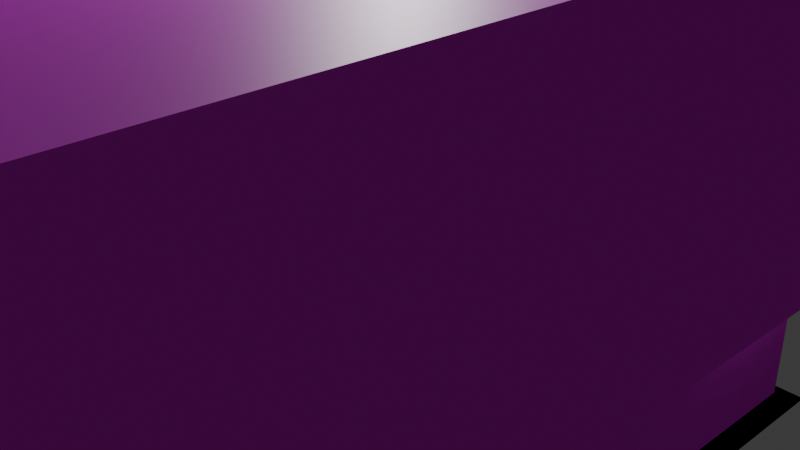 # Source: 13000T.blend  (saved by Blender 4.0.36; exported with 4.5.12 LTS)
import bpy
from mathutils import Matrix  # noqa: F401  (used for matrix-valued properties, if any)

bpy.ops.wm.read_factory_settings(use_empty=True)
scene = bpy.context.scene
scene.name = 'Scene'

# ---- collections
col_collection = bpy.data.collections.new('Collection'); scene.collection.children.link(col_collection)

# ---- images (referenced by path relative to the original .blend; pixels are not part of the script)
import os
ASSET_DIR = os.environ.get("B2B_ASSET_DIR", "")  # directory of the original .blend (textures are referenced by path, not embedded)
HERE = os.path.dirname(os.path.abspath(__file__))  # packed textures are extracted next to this script under _unpacked/

def load_image(name, relpath, width, height, colorspace="sRGB"):
    """Load a texture the original file referenced (path relative to the .blend, or extracted next to this script)."""
    p = next((c for c in (os.path.join(HERE, relpath), os.path.join(ASSET_DIR, relpath)) if relpath and os.path.exists(c)), "")
    if p:
        img = bpy.data.images.load(p, check_existing=True)
        img.name = name
    else:  # same state as the original file: an image datablock whose file is absent (Cycles renders it pink)
        img = bpy.data.images.new(name, width, height)
        img.source = "FILE"
        img.filepath = "//" + (relpath or name)
    img.colorspace_settings.name = colorspace
    return img
img_rear_png = load_image('rear.png', 'rear.png', 1024, 1024, 'Non-Color')
img_side2_2_png = load_image('Side2_2.png', 'Side2_2.png', 1024, 1024, 'Non-Color')
img_roof_png_004 = load_image('roof.png.004', 'roof.png', 1024, 1024, 'Non-Color')
img_roof_png_005 = load_image('roof.png.005', 'roof.png', 1024, 1024, 'Non-Color')
img_under_png_004 = load_image('under.png.004', 'under.png', 1024, 1024, 'Non-Color')
img_under_png_005 = load_image('under.png.005', 'under.png', 1024, 1024, 'Non-Color')
img_side2_2_png_001 = load_image('Side2_2.png.001', 'Side2_2.png', 1024, 1024, 'Non-Color')
img_roof_png_006 = load_image('roof.png.006', 'roof.png', 1024, 1024, 'Non-Color')
img_roof_png_007 = load_image('roof.png.007', 'roof.png', 1024, 1024, 'Non-Color')
img_under_png_006 = load_image('under.png.006', 'under.png', 1024, 1024, 'Non-Color')
img_horo2_png_002 = load_image('horo2.png.002', 'horo2.png', 1024, 1024, 'Non-Color')
img_horo2_png_003 = load_image('horo2.png.003', 'horo2.png', 1024, 1024, 'Non-Color')
img_side1_png_002 = load_image('Side1.png.002', 'Side1.png', 1024, 1024, 'sRGB')
img_side1_png_003 = load_image('Side1.png.003', 'Side1.png', 1024, 1024, 'sRGB')
img_front3_png_001 = load_image('front3.png.001', 'front3.png', 1024, 1024, 'sRGB')
img_yane_jpg_001 = load_image('yane.JPG.001', 'yane.JPG', 1024, 1024, 'sRGB')
img_skirt_png_002 = load_image('skirt.png.002', 'skirt.png', 1024, 1024, 'Non-Color')
img_under_png_007 = load_image('under.png.007', 'under.png', 1024, 1024, 'Non-Color')
img_antenna_png_002 = load_image('antenna.png.002', 'antenna.png', 1024, 1024, 'Non-Color')
img_cooler2_png_006 = load_image('cooler2.png.006', 'cooler2.png', 1024, 1024, 'Non-Color')
img_cooler_png_009 = load_image('cooler.png.009', 'cooler.png', 1024, 1024, 'Non-Color')
img_cooler_png_010 = load_image('cooler.png.010', 'cooler.png', 1024, 1024, 'Non-Color')
img_cooler_png_011 = load_image('cooler.png.011', 'cooler.png', 1024, 1024, 'Non-Color')
img_cooler2_png_007 = load_image('cooler2.png.007', 'cooler2.png', 1024, 1024, 'Non-Color')
img_horo2_png_006 = load_image('horo2.png.006', 'horo2.png', 1024, 1024, 'Non-Color')
img_horo2_png_007 = load_image('horo2.png.007', 'horo2.png', 1024, 1024, 'Non-Color')
img_under_png_008 = load_image('under.png.008', 'under.png', 1024, 1024, 'Non-Color')
img_cooler2_png_008 = load_image('cooler2.png.008', 'cooler2.png', 1024, 1024, 'Non-Color')
img_cooler_png_012 = load_image('cooler.png.012', 'cooler.png', 1024, 1024, 'Non-Color')
img_roof_png_008 = load_image('roof.png.008', 'roof.png', 1024, 1024, 'Non-Color')
img_roof_png_009 = load_image('roof.png.009', 'roof.png', 1024, 1024, 'Non-Color')
img_side1_2_png_003 = load_image('Side1_2.png.003', 'Side1_2.png', 1024, 1024, 'Non-Color')
img_antenna_png_003 = load_image('antenna.png.003', 'antenna.png', 1024, 1024, 'Non-Color')
img_cooler_png_013 = load_image('cooler.png.013', 'cooler.png', 1024, 1024, 'Non-Color')
img_cooler_png_014 = load_image('cooler.png.014', 'cooler.png', 1024, 1024, 'Non-Color')
img_cooler2_png_009 = load_image('cooler2.png.009', 'cooler2.png', 1024, 1024, 'Non-Color')
img_under_png_009 = load_image('under.png.009', 'under.png', 1024, 1024, 'Non-Color')
img_under_png_010 = load_image('under.png.010', 'under.png', 1024, 1024, 'Non-Color')
img_skirt_png_003 = load_image('skirt.png.003', 'skirt.png', 1024, 1024, 'Non-Color')
img_roof_png_010 = load_image('roof.png.010', 'roof.png', 1024, 1024, 'Non-Color')
img_roof_png_011 = load_image('roof.png.011', 'roof.png', 1024, 1024, 'Non-Color')
img_side1_2_png_004 = load_image('Side1_2.png.004', 'Side1_2.png', 1024, 1024, 'Non-Color')
img_front2_png_002 = load_image('front2.png.002', 'front2.png', 1024, 1024, 'Non-Color')
img_yane_jpg_002 = load_image('yane.JPG.002', 'yane.JPG', 1024, 1024, 'sRGB')

# ---- materials (node trees are filled in below, after node groups)
mat_13000mmaterial = bpy.data.materials.new('13000MMaterial')
mat_13000mmaterial.diffuse_color = (1.0, 1.0, 1.0, 1.0)
mat_13000mmaterial.specular_color = (0.0, 0.0, 0.0)
mat_13000mmaterial.specular_intensity = 0.0
mat_13000mmaterial_001 = bpy.data.materials.new('13000MMaterial.001')
mat_13000mmaterial_001.diffuse_color = (1.0, 1.0, 1.0, 1.0)
mat_13000mmaterial_001.specular_color = (0.0, 0.0, 0.0)
mat_13000mmaterial_001.specular_intensity = 0.0
mat_13000mmaterial_002 = bpy.data.materials.new('13000MMaterial.002')
mat_13000mmaterial_002.diffuse_color = (1.0, 1.0, 1.0, 1.0)
mat_13000mmaterial_002.specular_color = (0.0, 0.0, 0.0)
mat_13000mmaterial_002.specular_intensity = 0.0
mat_13000mmaterial_003 = bpy.data.materials.new('13000MMaterial.003')
mat_13000mmaterial_003.diffuse_color = (1.0, 1.0, 1.0, 1.0)
mat_13000mmaterial_003.specular_color = (0.0, 0.0, 0.0)
mat_13000mmaterial_003.specular_intensity = 0.0
mat_13000mmaterial_004 = bpy.data.materials.new('13000MMaterial.004')
mat_13000mmaterial_004.diffuse_color = (1.0, 1.0, 1.0, 1.0)
mat_13000mmaterial_004.specular_color = (0.0, 0.0, 0.0)
mat_13000mmaterial_004.specular_intensity = 0.0
mat_13000mmaterial_005 = bpy.data.materials.new('13000MMaterial.005')
mat_13000mmaterial_005.diffuse_color = (1.0, 1.0, 1.0, 1.0)
mat_13000mmaterial_005.specular_color = (0.0, 0.0, 0.0)
mat_13000mmaterial_005.specular_intensity = 0.0
mat_13000mmaterial_009 = bpy.data.materials.new('13000MMaterial.009')
mat_13000mmaterial_009.diffuse_color = (1.0, 1.0, 1.0, 1.0)
mat_13000mmaterial_009.specular_color = (0.0, 0.0, 0.0)
mat_13000mmaterial_009.specular_intensity = 0.0
mat_13000mmaterial_010 = bpy.data.materials.new('13000MMaterial.010')
mat_13000mmaterial_010.diffuse_color = (1.0, 1.0, 1.0, 1.0)
mat_13000mmaterial_010.specular_color = (0.0, 0.0, 0.0)
mat_13000mmaterial_010.specular_intensity = 0.0
mat_13000mmaterial_011 = bpy.data.materials.new('13000MMaterial.011')
mat_13000mmaterial_011.diffuse_color = (1.0, 1.0, 1.0, 1.0)
mat_13000mmaterial_011.specular_color = (0.0, 0.0, 0.0)
mat_13000mmaterial_011.specular_intensity = 0.0
mat_13000mmaterial_014 = bpy.data.materials.new('13000MMaterial.014')
mat_13000mmaterial_014.diffuse_color = (1.0, 1.0, 1.0, 1.0)
mat_13000mmaterial_014.specular_color = (0.0, 0.0, 0.0)
mat_13000mmaterial_014.specular_intensity = 0.0
mat_13000mmaterial_015 = bpy.data.materials.new('13000MMaterial.015')
mat_13000mmaterial_015.diffuse_color = (1.0, 1.0, 1.0, 1.0)
mat_13000mmaterial_015.specular_color = (0.0, 0.0, 0.0)
mat_13000mmaterial_015.specular_intensity = 0.0
mat_13000mmaterial_016 = bpy.data.materials.new('13000MMaterial.016')
mat_13000mmaterial_016.diffuse_color = (0.0, 0.0, 0.0, 1.0)
mat_13000mmaterial_016.specular_color = (0.0, 0.0, 0.0)
mat_13000mmaterial_016.specular_intensity = 0.0
mat_13000mmaterial_017 = bpy.data.materials.new('13000MMaterial.017')
mat_13000mmaterial_017.diffuse_color = (1.0, 1.0, 1.0, 1.0)
mat_13000mmaterial_017.specular_color = (0.0, 0.0, 0.0)
mat_13000mmaterial_017.specular_intensity = 0.0
mat_002 = bpy.data.materials.new('マテリアル.002')
mat_002.use_transparent_shadow = False
mat_001 = bpy.data.materials.new('マテリアル.001')
mat_001.use_transparent_shadow = False
mat_x = bpy.data.materials.new('マテリアル')
mat_x.use_transparent_shadow = False
mat_003 = bpy.data.materials.new('マテリアル.003')
mat_003.use_transparent_shadow = False
mat_13000tc1lgcmaterial_030 = bpy.data.materials.new('13000tc1LGcMaterial.030')
mat_13000tc1lgcmaterial_030.diffuse_color = (0.0, 0.0, 0.0, 1.0)
mat_13000tc1lgcmaterial_030.specular_color = (0.0, 0.0, 0.0)
mat_13000tc1lgcmaterial_030.specular_intensity = 0.0
mat_13000tc1lgcmaterial_029 = bpy.data.materials.new('13000tc1LGcMaterial.029')
mat_13000tc1lgcmaterial_029.diffuse_color = (1.0, 1.0, 1.0, 1.0)
mat_13000tc1lgcmaterial_029.specular_color = (0.0, 0.0, 0.0)
mat_13000tc1lgcmaterial_029.specular_intensity = 0.0
mat_13000tc1lgcmaterial_028 = bpy.data.materials.new('13000tc1LGcMaterial.028')
mat_13000tc1lgcmaterial_028.diffuse_color = (1.0, 1.0, 1.0, 1.0)
mat_13000tc1lgcmaterial_028.specular_color = (0.0, 0.0, 0.0)
mat_13000tc1lgcmaterial_028.specular_intensity = 0.0
mat_13000tc1lgcmaterial_027 = bpy.data.materials.new('13000tc1LGcMaterial.027')
mat_13000tc1lgcmaterial_027.diffuse_color = (1.0, 1.0, 1.0, 1.0)
mat_13000tc1lgcmaterial_027.specular_color = (0.0, 0.0, 0.0)
mat_13000tc1lgcmaterial_027.specular_intensity = 0.0
mat_13000tc1lgcmaterial_026 = bpy.data.materials.new('13000tc1LGcMaterial.026')
mat_13000tc1lgcmaterial_026.diffuse_color = (1.0, 1.0, 1.0, 1.0)
mat_13000tc1lgcmaterial_026.specular_color = (0.0, 0.0, 0.0)
mat_13000tc1lgcmaterial_026.specular_intensity = 0.0
mat_13000tc1lgcmaterial_025 = bpy.data.materials.new('13000tc1LGcMaterial.025')
mat_13000tc1lgcmaterial_025.diffuse_color = (1.0, 1.0, 1.0, 1.0)
mat_13000tc1lgcmaterial_025.specular_color = (0.0, 0.0, 0.0)
mat_13000tc1lgcmaterial_025.specular_intensity = 0.0
mat_13000tc1lgcmaterial_024 = bpy.data.materials.new('13000tc1LGcMaterial.024')
mat_13000tc1lgcmaterial_024.diffuse_color = (1.0, 1.0, 1.0, 1.0)
mat_13000tc1lgcmaterial_024.specular_color = (0.0, 0.0, 0.0)
mat_13000tc1lgcmaterial_024.specular_intensity = 0.0
mat_13000tc1lgcmaterial_023 = bpy.data.materials.new('13000tc1LGcMaterial.023')
mat_13000tc1lgcmaterial_023.diffuse_color = (1.0, 1.0, 1.0, 1.0)
mat_13000tc1lgcmaterial_023.specular_color = (0.0, 0.0, 0.0)
mat_13000tc1lgcmaterial_023.specular_intensity = 0.0
mat_13000tc1lgcmaterial_022 = bpy.data.materials.new('13000tc1LGcMaterial.022')
mat_13000tc1lgcmaterial_022.diffuse_color = (1.0, 1.0, 1.0, 1.0)
mat_13000tc1lgcmaterial_022.specular_color = (0.0, 0.0, 0.0)
mat_13000tc1lgcmaterial_022.specular_intensity = 0.0
mat_13000tc1lgcmaterial_019 = bpy.data.materials.new('13000tc1LGcMaterial.019')
mat_13000tc1lgcmaterial_019.diffuse_color = (1.0, 1.0, 1.0, 1.0)
mat_13000tc1lgcmaterial_019.specular_color = (0.0, 0.0, 0.0)
mat_13000tc1lgcmaterial_019.specular_intensity = 0.0
mat_13000tc1lgcmaterial_018 = bpy.data.materials.new('13000tc1LGcMaterial.018')
mat_13000tc1lgcmaterial_018.diffuse_color = (0.0, 0.0, 0.0, 1.0)
mat_13000tc1lgcmaterial_018.specular_color = (0.0, 0.0, 0.0)
mat_13000tc1lgcmaterial_018.specular_intensity = 0.0
mat_13000tc1lgcmaterial_017 = bpy.data.materials.new('13000tc1LGcMaterial.017')
mat_13000tc1lgcmaterial_017.diffuse_color = (1.0, 1.0, 1.0, 1.0)
mat_13000tc1lgcmaterial_017.specular_color = (0.0, 0.0, 0.0)
mat_13000tc1lgcmaterial_017.specular_intensity = 0.0
mat_13000tc1lgcmaterial_016 = bpy.data.materials.new('13000tc1LGcMaterial.016')
mat_13000tc1lgcmaterial_016.diffuse_color = (1.0, 1.0, 1.0, 1.0)
mat_13000tc1lgcmaterial_016.specular_color = (0.0, 0.0, 0.0)
mat_13000tc1lgcmaterial_016.specular_intensity = 0.0
mat_13000tc1lgcmaterial_015 = bpy.data.materials.new('13000tc1LGcMaterial.015')
mat_13000tc1lgcmaterial_015.diffuse_color = (1.0, 1.0, 1.0, 1.0)
mat_13000tc1lgcmaterial_015.specular_color = (0.0, 0.0, 0.0)
mat_13000tc1lgcmaterial_015.specular_intensity = 0.0
mat_13000tc1lgcmaterial_014 = bpy.data.materials.new('13000tc1LGcMaterial.014')
mat_13000tc1lgcmaterial_014.diffuse_color = (1.0, 1.0, 1.0, 1.0)
mat_13000tc1lgcmaterial_014.specular_color = (0.0, 0.0, 0.0)
mat_13000tc1lgcmaterial_014.specular_intensity = 0.0
mat_13000tc1lgcmaterial_013 = bpy.data.materials.new('13000tc1LGcMaterial.013')
mat_13000tc1lgcmaterial_013.diffuse_color = (1.0, 1.0, 1.0, 1.0)
mat_13000tc1lgcmaterial_013.specular_color = (0.0, 0.0, 0.0)
mat_13000tc1lgcmaterial_013.specular_intensity = 0.0
mat_13000tc1lgcmaterial_012 = bpy.data.materials.new('13000tc1LGcMaterial.012')
mat_13000tc1lgcmaterial_012.diffuse_color = (1.0, 1.0, 1.0, 1.0)
mat_13000tc1lgcmaterial_012.specular_color = (0.0, 0.0, 0.0)
mat_13000tc1lgcmaterial_012.specular_intensity = 0.0
mat_13000tc1lgcmaterial_011 = bpy.data.materials.new('13000tc1LGcMaterial.011')
mat_13000tc1lgcmaterial_011.diffuse_color = (1.0, 1.0, 1.0, 1.0)
mat_13000tc1lgcmaterial_011.specular_color = (0.0, 0.0, 0.0)
mat_13000tc1lgcmaterial_011.specular_intensity = 0.0
mat_13000tc1lgcmaterial_010 = bpy.data.materials.new('13000tc1LGcMaterial.010')
mat_13000tc1lgcmaterial_010.diffuse_color = (1.0, 1.0, 1.0, 1.0)
mat_13000tc1lgcmaterial_010.specular_color = (0.0, 0.0, 0.0)
mat_13000tc1lgcmaterial_010.specular_intensity = 0.0
mat_13000tc1lgcmaterial_009 = bpy.data.materials.new('13000tc1LGcMaterial.009')
mat_13000tc1lgcmaterial_009.diffuse_color = (1.0, 1.0, 1.0, 1.0)
mat_13000tc1lgcmaterial_009.specular_color = (0.0, 0.0, 0.0)
mat_13000tc1lgcmaterial_009.specular_intensity = 0.0
mat_13000tc1lgcmaterial_008 = bpy.data.materials.new('13000tc1LGcMaterial.008')
mat_13000tc1lgcmaterial_008.diffuse_color = (1.0, 1.0, 1.0, 1.0)
mat_13000tc1lgcmaterial_008.specular_color = (0.0, 0.0, 0.0)
mat_13000tc1lgcmaterial_008.specular_intensity = 0.0
mat_13000tc1lgcmaterial_007 = bpy.data.materials.new('13000tc1LGcMaterial.007')
mat_13000tc1lgcmaterial_007.diffuse_color = (1.0, 1.0, 1.0, 1.0)
mat_13000tc1lgcmaterial_007.specular_color = (0.0, 0.0, 0.0)
mat_13000tc1lgcmaterial_007.specular_intensity = 0.0
mat_13000tc1lgcmaterial_006 = bpy.data.materials.new('13000tc1LGcMaterial.006')
mat_13000tc1lgcmaterial_006.diffuse_color = (1.0, 1.0, 1.0, 1.0)
mat_13000tc1lgcmaterial_006.specular_color = (0.0, 0.0, 0.0)
mat_13000tc1lgcmaterial_006.specular_intensity = 0.0
mat_13000tc1lgcmaterial_005 = bpy.data.materials.new('13000tc1LGcMaterial.005')
mat_13000tc1lgcmaterial_005.diffuse_color = (1.0, 1.0, 1.0, 1.0)
mat_13000tc1lgcmaterial_005.specular_color = (0.0, 0.0, 0.0)
mat_13000tc1lgcmaterial_005.specular_intensity = 0.0
mat_13000tc1lgcmaterial_004 = bpy.data.materials.new('13000tc1LGcMaterial.004')
mat_13000tc1lgcmaterial_004.diffuse_color = (1.0, 1.0, 1.0, 1.0)
mat_13000tc1lgcmaterial_004.specular_color = (0.0, 0.0, 0.0)
mat_13000tc1lgcmaterial_004.specular_intensity = 0.0
mat_13000tc1lgcmaterial_003 = bpy.data.materials.new('13000tc1LGcMaterial.003')
mat_13000tc1lgcmaterial_003.diffuse_color = (1.0, 1.0, 1.0, 1.0)
mat_13000tc1lgcmaterial_003.specular_color = (0.0, 0.0, 0.0)
mat_13000tc1lgcmaterial_003.specular_intensity = 0.0
mat_13000tc1lgcmaterial_002 = bpy.data.materials.new('13000tc1LGcMaterial.002')
mat_13000tc1lgcmaterial_002.diffuse_color = (1.0, 1.0, 1.0, 1.0)
mat_13000tc1lgcmaterial_002.specular_color = (0.0, 0.0, 0.0)
mat_13000tc1lgcmaterial_002.specular_intensity = 0.0
mat_13000tc1lgcmaterial_001 = bpy.data.materials.new('13000tc1LGcMaterial.001')
mat_13000tc1lgcmaterial_001.diffuse_color = (1.0, 1.0, 1.0, 1.0)
mat_13000tc1lgcmaterial_001.specular_color = (0.0, 0.0, 0.0)
mat_13000tc1lgcmaterial_001.specular_intensity = 0.0
mat_13000tc1lgcmaterial = bpy.data.materials.new('13000tc1LGcMaterial')
mat_13000tc1lgcmaterial.diffuse_color = (1.0, 1.0, 1.0, 1.0)
mat_13000tc1lgcmaterial.specular_color = (0.0, 0.0, 0.0)
mat_13000tc1lgcmaterial.specular_intensity = 0.0
mat_004 = bpy.data.materials.new('マテリアル.004')
mat_004.use_transparent_shadow = False

# ---- material node trees
mat_13000mmaterial.use_nodes = True; mat_13000mmaterial.node_tree.nodes.clear()
_N = mat_13000mmaterial.node_tree.nodes; _L = mat_13000mmaterial.node_tree.links
n0 = _N.new('ShaderNodeBsdfPrincipled'); n0.name = 'プリンシプルBSDF'; n0.location = (10, 300)
n0.inputs[3].default_value = 1.45
n0.inputs[13].default_value = 0.0
n0.inputs[14].default_value = (0.0, 0.0, 0.0, 1.0)
n0.inputs[27].default_value = (0.0, 0.0, 0.0, 1.0)
n1 = _N.new('ShaderNodeOutputMaterial'); n1.name = 'マテリアル出力'; n1.location = (300, 300)
n2 = _N.new('ShaderNodeTexImage'); n2.name = '画像テクスチャ'; n2.location = (-300, 150)
n2.image = img_rear_png
n3 = _N.new('ShaderNodeMath'); n3.name = 'Math'; n3.location = (0, 0)
n3.hide = True
n3.operation = 'GREATER_THAN'
_L.new(n0.outputs[0], n1.inputs[0])
_L.new(n2.outputs[0], n0.inputs[0])
_L.new(n2.outputs[1], n3.inputs[0])
_L.new(n3.outputs[0], n0.inputs[4])
n1.is_active_output = True
mat_13000mmaterial_001.use_nodes = True; mat_13000mmaterial_001.node_tree.nodes.clear()
_N = mat_13000mmaterial_001.node_tree.nodes; _L = mat_13000mmaterial_001.node_tree.links
n0 = _N.new('ShaderNodeBsdfPrincipled'); n0.name = 'プリンシプルBSDF'; n0.location = (10, 300)
n0.inputs[3].default_value = 1.45
n0.inputs[13].default_value = 0.0
n0.inputs[14].default_value = (0.0, 0.0, 0.0, 1.0)
n0.inputs[27].default_value = (0.0, 0.0, 0.0, 1.0)
n1 = _N.new('ShaderNodeOutputMaterial'); n1.name = 'マテリアル出力'; n1.location = (300, 300)
n2 = _N.new('ShaderNodeTexImage'); n2.name = '画像テクスチャ'; n2.location = (-300, 150)
n2.image = img_side2_2_png
n3 = _N.new('ShaderNodeMath'); n3.name = 'Math'; n3.location = (0, 0)
n3.hide = True
n3.operation = 'GREATER_THAN'
_L.new(n0.outputs[0], n1.inputs[0])
_L.new(n2.outputs[0], n0.inputs[0])
_L.new(n2.outputs[1], n3.inputs[0])
_L.new(n3.outputs[0], n0.inputs[4])
n1.is_active_output = True
mat_13000mmaterial_002.use_nodes = True; mat_13000mmaterial_002.node_tree.nodes.clear()
_N = mat_13000mmaterial_002.node_tree.nodes; _L = mat_13000mmaterial_002.node_tree.links
n0 = _N.new('ShaderNodeBsdfPrincipled'); n0.name = 'プリンシプルBSDF'; n0.location = (10, 300)
n0.inputs[3].default_value = 1.45
n0.inputs[13].default_value = 0.0
n0.inputs[14].default_value = (0.0, 0.0, 0.0, 1.0)
n0.inputs[27].default_value = (0.0, 0.0, 0.0, 1.0)
n1 = _N.new('ShaderNodeOutputMaterial'); n1.name = 'マテリアル出力'; n1.location = (300, 300)
n2 = _N.new('ShaderNodeTexImage'); n2.name = '画像テクスチャ'; n2.location = (-300, 150)
n2.image = img_roof_png_004
n3 = _N.new('ShaderNodeMath'); n3.name = 'Math'; n3.location = (0, 0)
n3.hide = True
n3.operation = 'GREATER_THAN'
_L.new(n0.outputs[0], n1.inputs[0])
_L.new(n2.outputs[0], n0.inputs[0])
_L.new(n2.outputs[1], n3.inputs[0])
_L.new(n3.outputs[0], n0.inputs[4])
n1.is_active_output = True
mat_13000mmaterial_003.use_nodes = True; mat_13000mmaterial_003.node_tree.nodes.clear()
_N = mat_13000mmaterial_003.node_tree.nodes; _L = mat_13000mmaterial_003.node_tree.links
n0 = _N.new('ShaderNodeBsdfPrincipled'); n0.name = 'プリンシプルBSDF'; n0.location = (10, 300)
n0.inputs[3].default_value = 1.45
n0.inputs[13].default_value = 0.0
n0.inputs[14].default_value = (0.0, 0.0, 0.0, 1.0)
n0.inputs[27].default_value = (0.0, 0.0, 0.0, 1.0)
n1 = _N.new('ShaderNodeOutputMaterial'); n1.name = 'マテリアル出力'; n1.location = (300, 300)
n2 = _N.new('ShaderNodeTexImage'); n2.name = '画像テクスチャ'; n2.location = (-300, 150)
n2.image = img_roof_png_005
n3 = _N.new('ShaderNodeMath'); n3.name = 'Math'; n3.location = (0, 0)
n3.hide = True
n3.operation = 'GREATER_THAN'
_L.new(n0.outputs[0], n1.inputs[0])
_L.new(n2.outputs[0], n0.inputs[0])
_L.new(n2.outputs[1], n3.inputs[0])
_L.new(n3.outputs[0], n0.inputs[4])
n1.is_active_output = True
mat_13000mmaterial_004.use_nodes = True; mat_13000mmaterial_004.node_tree.nodes.clear()
_N = mat_13000mmaterial_004.node_tree.nodes; _L = mat_13000mmaterial_004.node_tree.links
n0 = _N.new('ShaderNodeBsdfPrincipled'); n0.name = 'プリンシプルBSDF'; n0.location = (10, 300)
n0.inputs[3].default_value = 1.45
n0.inputs[13].default_value = 0.0
n0.inputs[14].default_value = (0.0, 0.0, 0.0, 1.0)
n0.inputs[27].default_value = (0.0, 0.0, 0.0, 1.0)
n1 = _N.new('ShaderNodeOutputMaterial'); n1.name = 'マテリアル出力'; n1.location = (300, 300)
n2 = _N.new('ShaderNodeTexImage'); n2.name = '画像テクスチャ'; n2.location = (-300, 150)
n2.image = img_under_png_004
n3 = _N.new('ShaderNodeMath'); n3.name = 'Math'; n3.location = (0, 0)
n3.hide = True
n3.operation = 'GREATER_THAN'
_L.new(n0.outputs[0], n1.inputs[0])
_L.new(n2.outputs[0], n0.inputs[0])
_L.new(n2.outputs[1], n3.inputs[0])
_L.new(n3.outputs[0], n0.inputs[4])
n1.is_active_output = True
mat_13000mmaterial_005.use_nodes = True; mat_13000mmaterial_005.node_tree.nodes.clear()
_N = mat_13000mmaterial_005.node_tree.nodes; _L = mat_13000mmaterial_005.node_tree.links
n0 = _N.new('ShaderNodeBsdfPrincipled'); n0.name = 'プリンシプルBSDF'; n0.location = (10, 300)
n0.inputs[3].default_value = 1.45
n0.inputs[13].default_value = 0.0
n0.inputs[14].default_value = (0.0, 0.0, 0.0, 1.0)
n0.inputs[27].default_value = (0.0, 0.0, 0.0, 1.0)
n1 = _N.new('ShaderNodeOutputMaterial'); n1.name = 'マテリアル出力'; n1.location = (300, 300)
n2 = _N.new('ShaderNodeTexImage'); n2.name = '画像テクスチャ'; n2.location = (-300, 150)
n2.image = img_under_png_005
n3 = _N.new('ShaderNodeMath'); n3.name = 'Math'; n3.location = (0, 0)
n3.hide = True
n3.operation = 'GREATER_THAN'
_L.new(n0.outputs[0], n1.inputs[0])
_L.new(n2.outputs[0], n0.inputs[0])
_L.new(n2.outputs[1], n3.inputs[0])
_L.new(n3.outputs[0], n0.inputs[4])
n1.is_active_output = True
mat_13000mmaterial_009.use_nodes = True; mat_13000mmaterial_009.node_tree.nodes.clear()
_N = mat_13000mmaterial_009.node_tree.nodes; _L = mat_13000mmaterial_009.node_tree.links
n0 = _N.new('ShaderNodeBsdfPrincipled'); n0.name = 'プリンシプルBSDF'; n0.location = (10, 300)
n0.inputs[3].default_value = 1.45
n0.inputs[13].default_value = 0.0
n0.inputs[14].default_value = (0.0, 0.0, 0.0, 1.0)
n0.inputs[27].default_value = (0.0, 0.0, 0.0, 1.0)
n1 = _N.new('ShaderNodeOutputMaterial'); n1.name = 'マテリアル出力'; n1.location = (300, 300)
n2 = _N.new('ShaderNodeTexImage'); n2.name = '画像テクスチャ'; n2.location = (-300, 150)
n2.image = img_side2_2_png_001
n3 = _N.new('ShaderNodeMath'); n3.name = 'Math'; n3.location = (0, 0)
n3.hide = True
n3.operation = 'GREATER_THAN'
_L.new(n0.outputs[0], n1.inputs[0])
_L.new(n2.outputs[0], n0.inputs[0])
_L.new(n2.outputs[1], n3.inputs[0])
_L.new(n3.outputs[0], n0.inputs[4])
n1.is_active_output = True
mat_13000mmaterial_010.use_nodes = True; mat_13000mmaterial_010.node_tree.nodes.clear()
_N = mat_13000mmaterial_010.node_tree.nodes; _L = mat_13000mmaterial_010.node_tree.links
n0 = _N.new('ShaderNodeBsdfPrincipled'); n0.name = 'プリンシプルBSDF'; n0.location = (10, 300)
n0.inputs[3].default_value = 1.45
n0.inputs[13].default_value = 0.0
n0.inputs[14].default_value = (0.0, 0.0, 0.0, 1.0)
n0.inputs[27].default_value = (0.0, 0.0, 0.0, 1.0)
n1 = _N.new('ShaderNodeOutputMaterial'); n1.name = 'マテリアル出力'; n1.location = (300, 300)
n2 = _N.new('ShaderNodeTexImage'); n2.name = '画像テクスチャ'; n2.location = (-300, 150)
n2.image = img_roof_png_006
n3 = _N.new('ShaderNodeMath'); n3.name = 'Math'; n3.location = (0, 0)
n3.hide = True
n3.operation = 'GREATER_THAN'
_L.new(n0.outputs[0], n1.inputs[0])
_L.new(n2.outputs[0], n0.inputs[0])
_L.new(n2.outputs[1], n3.inputs[0])
_L.new(n3.outputs[0], n0.inputs[4])
n1.is_active_output = True
mat_13000mmaterial_011.use_nodes = True; mat_13000mmaterial_011.node_tree.nodes.clear()
_N = mat_13000mmaterial_011.node_tree.nodes; _L = mat_13000mmaterial_011.node_tree.links
n0 = _N.new('ShaderNodeBsdfPrincipled'); n0.name = 'プリンシプルBSDF'; n0.location = (10, 300)
n0.inputs[3].default_value = 1.45
n0.inputs[13].default_value = 0.0
n0.inputs[14].default_value = (0.0, 0.0, 0.0, 1.0)
n0.inputs[27].default_value = (0.0, 0.0, 0.0, 1.0)
n1 = _N.new('ShaderNodeOutputMaterial'); n1.name = 'マテリアル出力'; n1.location = (300, 300)
n2 = _N.new('ShaderNodeTexImage'); n2.name = '画像テクスチャ'; n2.location = (-300, 150)
n2.image = img_roof_png_007
n3 = _N.new('ShaderNodeMath'); n3.name = 'Math'; n3.location = (0, 0)
n3.hide = True
n3.operation = 'GREATER_THAN'
_L.new(n0.outputs[0], n1.inputs[0])
_L.new(n2.outputs[0], n0.inputs[0])
_L.new(n2.outputs[1], n3.inputs[0])
_L.new(n3.outputs[0], n0.inputs[4])
n1.is_active_output = True
mat_13000mmaterial_014.use_nodes = True; mat_13000mmaterial_014.node_tree.nodes.clear()
_N = mat_13000mmaterial_014.node_tree.nodes; _L = mat_13000mmaterial_014.node_tree.links
n0 = _N.new('ShaderNodeBsdfPrincipled'); n0.name = 'プリンシプルBSDF'; n0.location = (10, 300)
n0.inputs[3].default_value = 1.45
n0.inputs[13].default_value = 0.0
n0.inputs[14].default_value = (0.0, 0.0, 0.0, 1.0)
n0.inputs[27].default_value = (0.0, 0.0, 0.0, 1.0)
n1 = _N.new('ShaderNodeOutputMaterial'); n1.name = 'マテリアル出力'; n1.location = (300, 300)
n2 = _N.new('ShaderNodeTexImage'); n2.name = '画像テクスチャ'; n2.location = (-300, 150)
n2.image = img_under_png_006
n3 = _N.new('ShaderNodeMath'); n3.name = 'Math'; n3.location = (0, 0)
n3.hide = True
n3.operation = 'GREATER_THAN'
_L.new(n0.outputs[0], n1.inputs[0])
_L.new(n2.outputs[0], n0.inputs[0])
_L.new(n2.outputs[1], n3.inputs[0])
_L.new(n3.outputs[0], n0.inputs[4])
n1.is_active_output = True
mat_13000mmaterial_015.use_nodes = True; mat_13000mmaterial_015.node_tree.nodes.clear()
_N = mat_13000mmaterial_015.node_tree.nodes; _L = mat_13000mmaterial_015.node_tree.links
n0 = _N.new('ShaderNodeBsdfPrincipled'); n0.name = 'プリンシプルBSDF'; n0.location = (10, 300)
n0.inputs[3].default_value = 1.45
n0.inputs[13].default_value = 0.0
n0.inputs[14].default_value = (0.0, 0.0, 0.0, 1.0)
n0.inputs[27].default_value = (0.0, 0.0, 0.0, 1.0)
n1 = _N.new('ShaderNodeOutputMaterial'); n1.name = 'マテリアル出力'; n1.location = (300, 300)
n2 = _N.new('ShaderNodeTexImage'); n2.name = '画像テクスチャ'; n2.location = (-300, 150)
n2.image = img_horo2_png_002
n3 = _N.new('ShaderNodeMath'); n3.name = 'Math'; n3.location = (0, 0)
n3.hide = True
n3.operation = 'GREATER_THAN'
_L.new(n0.outputs[0], n1.inputs[0])
_L.new(n2.outputs[0], n0.inputs[0])
_L.new(n2.outputs[1], n3.inputs[0])
_L.new(n3.outputs[0], n0.inputs[4])
n1.is_active_output = True
mat_13000mmaterial_016.use_nodes = True; mat_13000mmaterial_016.node_tree.nodes.clear()
_N = mat_13000mmaterial_016.node_tree.nodes; _L = mat_13000mmaterial_016.node_tree.links
n0 = _N.new('ShaderNodeBsdfPrincipled'); n0.name = 'プリンシプルBSDF'; n0.location = (10, 300)
n0.inputs[0].default_value = (0.0, 0.0, 0.0, 1.0)
n0.inputs[3].default_value = 1.45
n0.inputs[13].default_value = 0.0
n0.inputs[14].default_value = (0.0, 0.0, 0.0, 1.0)
n0.inputs[27].default_value = (0.0, 0.0, 0.0, 1.0)
n1 = _N.new('ShaderNodeOutputMaterial'); n1.name = 'マテリアル出力'; n1.location = (300, 300)
_L.new(n0.outputs[0], n1.inputs[0])
n1.is_active_output = True
mat_13000mmaterial_017.use_nodes = True; mat_13000mmaterial_017.node_tree.nodes.clear()
_N = mat_13000mmaterial_017.node_tree.nodes; _L = mat_13000mmaterial_017.node_tree.links
n0 = _N.new('ShaderNodeBsdfPrincipled'); n0.name = 'プリンシプルBSDF'; n0.location = (10, 300)
n0.inputs[3].default_value = 1.45
n0.inputs[13].default_value = 0.0
n0.inputs[14].default_value = (0.0, 0.0, 0.0, 1.0)
n0.inputs[27].default_value = (0.0, 0.0, 0.0, 1.0)
n1 = _N.new('ShaderNodeOutputMaterial'); n1.name = 'マテリアル出力'; n1.location = (300, 300)
n2 = _N.new('ShaderNodeTexImage'); n2.name = '画像テクスチャ'; n2.location = (-300, 150)
n2.image = img_horo2_png_003
n3 = _N.new('ShaderNodeMath'); n3.name = 'Math'; n3.location = (0, 0)
n3.hide = True
n3.operation = 'GREATER_THAN'
_L.new(n0.outputs[0], n1.inputs[0])
_L.new(n2.outputs[0], n0.inputs[0])
_L.new(n2.outputs[1], n3.inputs[0])
_L.new(n3.outputs[0], n0.inputs[4])
n1.is_active_output = True
mat_002.use_nodes = True; mat_002.node_tree.nodes.clear()
_N = mat_002.node_tree.nodes; _L = mat_002.node_tree.links
n0 = _N.new('ShaderNodeBsdfPrincipled'); n0.name = 'プリンシプルBSDF'; n0.location = (10, 300)
n0.inputs[3].default_value = 1.45
n1 = _N.new('ShaderNodeOutputMaterial'); n1.name = 'マテリアル出力'; n1.location = (300, 300)
n2 = _N.new('ShaderNodeTexImage'); n2.name = '画像テクスチャ'; n2.location = (-280, 275)
n2.image = img_side1_png_002
_L.new(n0.outputs[0], n1.inputs[0])
_L.new(n2.outputs[0], n0.inputs[0])
n1.is_active_output = True
mat_001.use_nodes = True; mat_001.node_tree.nodes.clear()
_N = mat_001.node_tree.nodes; _L = mat_001.node_tree.links
n0 = _N.new('ShaderNodeBsdfPrincipled'); n0.name = 'プリンシプルBSDF'; n0.location = (10, 300)
n0.inputs[3].default_value = 1.45
n1 = _N.new('ShaderNodeOutputMaterial'); n1.name = 'マテリアル出力'; n1.location = (300, 300)
n2 = _N.new('ShaderNodeTexImage'); n2.name = '画像テクスチャ'; n2.location = (-280, 275)
n2.image = img_side1_png_003
_L.new(n0.outputs[0], n1.inputs[0])
_L.new(n2.outputs[0], n0.inputs[0])
n1.is_active_output = True
mat_x.use_nodes = True; mat_x.node_tree.nodes.clear()
_N = mat_x.node_tree.nodes; _L = mat_x.node_tree.links
n0 = _N.new('ShaderNodeBsdfPrincipled'); n0.name = 'プリンシプルBSDF'; n0.location = (10, 300)
n0.inputs[3].default_value = 1.45
n1 = _N.new('ShaderNodeOutputMaterial'); n1.name = 'マテリアル出力'; n1.location = (300, 300)
n2 = _N.new('ShaderNodeTexImage'); n2.name = '画像テクスチャ'; n2.location = (-280, 275)
n2.image = img_front3_png_001
_L.new(n0.outputs[0], n1.inputs[0])
_L.new(n2.outputs[0], n0.inputs[0])
n1.is_active_output = True
mat_003.use_nodes = True; mat_003.node_tree.nodes.clear()
_N = mat_003.node_tree.nodes; _L = mat_003.node_tree.links
n0 = _N.new('ShaderNodeBsdfPrincipled'); n0.name = 'プリンシプルBSDF'; n0.location = (10, 300)
n0.inputs[3].default_value = 1.45
n1 = _N.new('ShaderNodeOutputMaterial'); n1.name = 'マテリアル出力'; n1.location = (300, 300)
n2 = _N.new('ShaderNodeTexImage'); n2.name = '画像テクスチャ'; n2.location = (-280, 275)
n2.image = img_yane_jpg_001
_L.new(n0.outputs[0], n1.inputs[0])
_L.new(n2.outputs[0], n0.inputs[0])
n1.is_active_output = True
mat_13000tc1lgcmaterial_030.use_nodes = True; mat_13000tc1lgcmaterial_030.node_tree.nodes.clear()
_N = mat_13000tc1lgcmaterial_030.node_tree.nodes; _L = mat_13000tc1lgcmaterial_030.node_tree.links
n0 = _N.new('ShaderNodeBsdfPrincipled'); n0.name = 'プリンシプルBSDF'; n0.location = (10, 300)
n0.inputs[0].default_value = (0.0, 0.0, 0.0, 1.0)
n0.inputs[3].default_value = 1.45
n0.inputs[13].default_value = 0.0
n0.inputs[14].default_value = (0.0, 0.0, 0.0, 1.0)
n0.inputs[27].default_value = (0.0, 0.0, 0.0, 1.0)
n1 = _N.new('ShaderNodeOutputMaterial'); n1.name = 'マテリアル出力'; n1.location = (300, 300)
_L.new(n0.outputs[0], n1.inputs[0])
n1.is_active_output = True
mat_13000tc1lgcmaterial_029.use_nodes = True; mat_13000tc1lgcmaterial_029.node_tree.nodes.clear()
_N = mat_13000tc1lgcmaterial_029.node_tree.nodes; _L = mat_13000tc1lgcmaterial_029.node_tree.links
n0 = _N.new('ShaderNodeBsdfPrincipled'); n0.name = 'プリンシプルBSDF'; n0.location = (10, 300)
n0.inputs[3].default_value = 1.45
n0.inputs[13].default_value = 0.0
n0.inputs[14].default_value = (0.0, 0.0, 0.0, 1.0)
n0.inputs[27].default_value = (0.0, 0.0, 0.0, 1.0)
n1 = _N.new('ShaderNodeOutputMaterial'); n1.name = 'マテリアル出力'; n1.location = (300, 300)
n2 = _N.new('ShaderNodeTexImage'); n2.name = '画像テクスチャ'; n2.location = (-300, 150)
n2.image = img_skirt_png_002
n3 = _N.new('ShaderNodeMath'); n3.name = 'Math'; n3.location = (0, 0)
n3.hide = True
n3.operation = 'GREATER_THAN'
_L.new(n0.outputs[0], n1.inputs[0])
_L.new(n2.outputs[0], n0.inputs[0])
_L.new(n2.outputs[1], n3.inputs[0])
_L.new(n3.outputs[0], n0.inputs[4])
n1.is_active_output = True
mat_13000tc1lgcmaterial_028.use_nodes = True; mat_13000tc1lgcmaterial_028.node_tree.nodes.clear()
_N = mat_13000tc1lgcmaterial_028.node_tree.nodes; _L = mat_13000tc1lgcmaterial_028.node_tree.links
n0 = _N.new('ShaderNodeBsdfPrincipled'); n0.name = 'プリンシプルBSDF'; n0.location = (10, 300)
n0.inputs[3].default_value = 1.45
n0.inputs[13].default_value = 0.0
n0.inputs[14].default_value = (0.0, 0.0, 0.0, 1.0)
n0.inputs[27].default_value = (0.0, 0.0, 0.0, 1.0)
n1 = _N.new('ShaderNodeOutputMaterial'); n1.name = 'マテリアル出力'; n1.location = (300, 300)
n2 = _N.new('ShaderNodeTexImage'); n2.name = '画像テクスチャ'; n2.location = (-300, 150)
n2.image = img_under_png_007
n3 = _N.new('ShaderNodeMath'); n3.name = 'Math'; n3.location = (0, 0)
n3.hide = True
n3.operation = 'GREATER_THAN'
_L.new(n0.outputs[0], n1.inputs[0])
_L.new(n2.outputs[0], n0.inputs[0])
_L.new(n2.outputs[1], n3.inputs[0])
_L.new(n3.outputs[0], n0.inputs[4])
n1.is_active_output = True
mat_13000tc1lgcmaterial_027.use_nodes = True; mat_13000tc1lgcmaterial_027.node_tree.nodes.clear()
_N = mat_13000tc1lgcmaterial_027.node_tree.nodes; _L = mat_13000tc1lgcmaterial_027.node_tree.links
n0 = _N.new('ShaderNodeBsdfPrincipled'); n0.name = 'プリンシプルBSDF'; n0.location = (10, 300)
n0.inputs[3].default_value = 1.45
n0.inputs[13].default_value = 0.0
n0.inputs[14].default_value = (0.0, 0.0, 0.0, 1.0)
n0.inputs[27].default_value = (0.0, 0.0, 0.0, 1.0)
n1 = _N.new('ShaderNodeOutputMaterial'); n1.name = 'マテリアル出力'; n1.location = (300, 300)
n2 = _N.new('ShaderNodeTexImage'); n2.name = '画像テクスチャ'; n2.location = (-300, 150)
n2.image = img_antenna_png_002
n3 = _N.new('ShaderNodeMath'); n3.name = 'Math'; n3.location = (0, 0)
n3.hide = True
n3.operation = 'GREATER_THAN'
_L.new(n0.outputs[0], n1.inputs[0])
_L.new(n2.outputs[0], n0.inputs[0])
_L.new(n2.outputs[1], n3.inputs[0])
_L.new(n3.outputs[0], n0.inputs[4])
n1.is_active_output = True
mat_13000tc1lgcmaterial_026.use_nodes = True; mat_13000tc1lgcmaterial_026.node_tree.nodes.clear()
_N = mat_13000tc1lgcmaterial_026.node_tree.nodes; _L = mat_13000tc1lgcmaterial_026.node_tree.links
n0 = _N.new('ShaderNodeBsdfPrincipled'); n0.name = 'プリンシプルBSDF'; n0.location = (10, 300)
n0.inputs[3].default_value = 1.45
n0.inputs[13].default_value = 0.0
n0.inputs[14].default_value = (0.0, 0.0, 0.0, 1.0)
n0.inputs[27].default_value = (0.0, 0.0, 0.0, 1.0)
n1 = _N.new('ShaderNodeOutputMaterial'); n1.name = 'マテリアル出力'; n1.location = (300, 300)
n2 = _N.new('ShaderNodeTexImage'); n2.name = '画像テクスチャ'; n2.location = (-300, 150)
n2.image = img_cooler2_png_006
n3 = _N.new('ShaderNodeMath'); n3.name = 'Math'; n3.location = (0, 0)
n3.hide = True
n3.operation = 'GREATER_THAN'
_L.new(n0.outputs[0], n1.inputs[0])
_L.new(n2.outputs[0], n0.inputs[0])
_L.new(n2.outputs[1], n3.inputs[0])
_L.new(n3.outputs[0], n0.inputs[4])
n1.is_active_output = True
mat_13000tc1lgcmaterial_025.use_nodes = True; mat_13000tc1lgcmaterial_025.node_tree.nodes.clear()
_N = mat_13000tc1lgcmaterial_025.node_tree.nodes; _L = mat_13000tc1lgcmaterial_025.node_tree.links
n0 = _N.new('ShaderNodeBsdfPrincipled'); n0.name = 'プリンシプルBSDF'; n0.location = (10, 300)
n0.inputs[3].default_value = 1.45
n0.inputs[13].default_value = 0.0
n0.inputs[14].default_value = (0.0, 0.0, 0.0, 1.0)
n0.inputs[27].default_value = (0.0, 0.0, 0.0, 1.0)
n1 = _N.new('ShaderNodeOutputMaterial'); n1.name = 'マテリアル出力'; n1.location = (300, 300)
n2 = _N.new('ShaderNodeTexImage'); n2.name = '画像テクスチャ'; n2.location = (-300, 150)
n2.image = img_cooler_png_009
n3 = _N.new('ShaderNodeMath'); n3.name = 'Math'; n3.location = (0, 0)
n3.hide = True
n3.operation = 'GREATER_THAN'
_L.new(n0.outputs[0], n1.inputs[0])
_L.new(n2.outputs[0], n0.inputs[0])
_L.new(n2.outputs[1], n3.inputs[0])
_L.new(n3.outputs[0], n0.inputs[4])
n1.is_active_output = True
mat_13000tc1lgcmaterial_024.use_nodes = True; mat_13000tc1lgcmaterial_024.node_tree.nodes.clear()
_N = mat_13000tc1lgcmaterial_024.node_tree.nodes; _L = mat_13000tc1lgcmaterial_024.node_tree.links
n0 = _N.new('ShaderNodeBsdfPrincipled'); n0.name = 'プリンシプルBSDF'; n0.location = (10, 300)
n0.inputs[3].default_value = 1.45
n0.inputs[13].default_value = 0.0
n0.inputs[14].default_value = (0.0, 0.0, 0.0, 1.0)
n0.inputs[27].default_value = (0.0, 0.0, 0.0, 1.0)
n1 = _N.new('ShaderNodeOutputMaterial'); n1.name = 'マテリアル出力'; n1.location = (300, 300)
n2 = _N.new('ShaderNodeTexImage'); n2.name = '画像テクスチャ'; n2.location = (-300, 150)
n2.image = img_cooler_png_010
n3 = _N.new('ShaderNodeMath'); n3.name = 'Math'; n3.location = (0, 0)
n3.hide = True
n3.operation = 'GREATER_THAN'
_L.new(n0.outputs[0], n1.inputs[0])
_L.new(n2.outputs[0], n0.inputs[0])
_L.new(n2.outputs[1], n3.inputs[0])
_L.new(n3.outputs[0], n0.inputs[4])
n1.is_active_output = True
mat_13000tc1lgcmaterial_023.use_nodes = True; mat_13000tc1lgcmaterial_023.node_tree.nodes.clear()
_N = mat_13000tc1lgcmaterial_023.node_tree.nodes; _L = mat_13000tc1lgcmaterial_023.node_tree.links
n0 = _N.new('ShaderNodeBsdfPrincipled'); n0.name = 'プリンシプルBSDF'; n0.location = (10, 300)
n0.inputs[3].default_value = 1.45
n0.inputs[13].default_value = 0.0
n0.inputs[14].default_value = (0.0, 0.0, 0.0, 1.0)
n0.inputs[27].default_value = (0.0, 0.0, 0.0, 1.0)
n1 = _N.new('ShaderNodeOutputMaterial'); n1.name = 'マテリアル出力'; n1.location = (300, 300)
n2 = _N.new('ShaderNodeTexImage'); n2.name = '画像テクスチャ'; n2.location = (-300, 150)
n2.image = img_cooler_png_011
n3 = _N.new('ShaderNodeMath'); n3.name = 'Math'; n3.location = (0, 0)
n3.hide = True
n3.operation = 'GREATER_THAN'
_L.new(n0.outputs[0], n1.inputs[0])
_L.new(n2.outputs[0], n0.inputs[0])
_L.new(n2.outputs[1], n3.inputs[0])
_L.new(n3.outputs[0], n0.inputs[4])
n1.is_active_output = True
mat_13000tc1lgcmaterial_022.use_nodes = True; mat_13000tc1lgcmaterial_022.node_tree.nodes.clear()
_N = mat_13000tc1lgcmaterial_022.node_tree.nodes; _L = mat_13000tc1lgcmaterial_022.node_tree.links
n0 = _N.new('ShaderNodeBsdfPrincipled'); n0.name = 'プリンシプルBSDF'; n0.location = (10, 300)
n0.inputs[3].default_value = 1.45
n0.inputs[13].default_value = 0.0
n0.inputs[14].default_value = (0.0, 0.0, 0.0, 1.0)
n0.inputs[27].default_value = (0.0, 0.0, 0.0, 1.0)
n1 = _N.new('ShaderNodeOutputMaterial'); n1.name = 'マテリアル出力'; n1.location = (300, 300)
n2 = _N.new('ShaderNodeTexImage'); n2.name = '画像テクスチャ'; n2.location = (-300, 150)
n2.image = img_cooler2_png_007
n3 = _N.new('ShaderNodeMath'); n3.name = 'Math'; n3.location = (0, 0)
n3.hide = True
n3.operation = 'GREATER_THAN'
_L.new(n0.outputs[0], n1.inputs[0])
_L.new(n2.outputs[0], n0.inputs[0])
_L.new(n2.outputs[1], n3.inputs[0])
_L.new(n3.outputs[0], n0.inputs[4])
n1.is_active_output = True
mat_13000tc1lgcmaterial_019.use_nodes = True; mat_13000tc1lgcmaterial_019.node_tree.nodes.clear()
_N = mat_13000tc1lgcmaterial_019.node_tree.nodes; _L = mat_13000tc1lgcmaterial_019.node_tree.links
n0 = _N.new('ShaderNodeBsdfPrincipled'); n0.name = 'プリンシプルBSDF'; n0.location = (10, 300)
n0.inputs[3].default_value = 1.45
n0.inputs[13].default_value = 0.0
n0.inputs[14].default_value = (0.0, 0.0, 0.0, 1.0)
n0.inputs[27].default_value = (0.0, 0.0, 0.0, 1.0)
n1 = _N.new('ShaderNodeOutputMaterial'); n1.name = 'マテリアル出力'; n1.location = (300, 300)
n2 = _N.new('ShaderNodeTexImage'); n2.name = '画像テクスチャ'; n2.location = (-300, 150)
n2.image = img_horo2_png_006
n3 = _N.new('ShaderNodeMath'); n3.name = 'Math'; n3.location = (0, 0)
n3.hide = True
n3.operation = 'GREATER_THAN'
_L.new(n0.outputs[0], n1.inputs[0])
_L.new(n2.outputs[0], n0.inputs[0])
_L.new(n2.outputs[1], n3.inputs[0])
_L.new(n3.outputs[0], n0.inputs[4])
n1.is_active_output = True
mat_13000tc1lgcmaterial_018.use_nodes = True; mat_13000tc1lgcmaterial_018.node_tree.nodes.clear()
_N = mat_13000tc1lgcmaterial_018.node_tree.nodes; _L = mat_13000tc1lgcmaterial_018.node_tree.links
n0 = _N.new('ShaderNodeBsdfPrincipled'); n0.name = 'プリンシプルBSDF'; n0.location = (10, 300)
n0.inputs[0].default_value = (0.0, 0.0, 0.0, 1.0)
n0.inputs[3].default_value = 1.45
n0.inputs[13].default_value = 0.0
n0.inputs[14].default_value = (0.0, 0.0, 0.0, 1.0)
n0.inputs[27].default_value = (0.0, 0.0, 0.0, 1.0)
n1 = _N.new('ShaderNodeOutputMaterial'); n1.name = 'マテリアル出力'; n1.location = (300, 300)
_L.new(n0.outputs[0], n1.inputs[0])
n1.is_active_output = True
mat_13000tc1lgcmaterial_017.use_nodes = True; mat_13000tc1lgcmaterial_017.node_tree.nodes.clear()
_N = mat_13000tc1lgcmaterial_017.node_tree.nodes; _L = mat_13000tc1lgcmaterial_017.node_tree.links
n0 = _N.new('ShaderNodeBsdfPrincipled'); n0.name = 'プリンシプルBSDF'; n0.location = (10, 300)
n0.inputs[3].default_value = 1.45
n0.inputs[13].default_value = 0.0
n0.inputs[14].default_value = (0.0, 0.0, 0.0, 1.0)
n0.inputs[27].default_value = (0.0, 0.0, 0.0, 1.0)
n1 = _N.new('ShaderNodeOutputMaterial'); n1.name = 'マテリアル出力'; n1.location = (300, 300)
n2 = _N.new('ShaderNodeTexImage'); n2.name = '画像テクスチャ'; n2.location = (-300, 150)
n2.image = img_horo2_png_007
n3 = _N.new('ShaderNodeMath'); n3.name = 'Math'; n3.location = (0, 0)
n3.hide = True
n3.operation = 'GREATER_THAN'
_L.new(n0.outputs[0], n1.inputs[0])
_L.new(n2.outputs[0], n0.inputs[0])
_L.new(n2.outputs[1], n3.inputs[0])
_L.new(n3.outputs[0], n0.inputs[4])
n1.is_active_output = True
mat_13000tc1lgcmaterial_016.use_nodes = True; mat_13000tc1lgcmaterial_016.node_tree.nodes.clear()
_N = mat_13000tc1lgcmaterial_016.node_tree.nodes; _L = mat_13000tc1lgcmaterial_016.node_tree.links
n0 = _N.new('ShaderNodeBsdfPrincipled'); n0.name = 'プリンシプルBSDF'; n0.location = (10, 300)
n0.inputs[3].default_value = 1.45
n0.inputs[13].default_value = 0.0
n0.inputs[14].default_value = (0.0, 0.0, 0.0, 1.0)
n0.inputs[27].default_value = (0.0, 0.0, 0.0, 1.0)
n1 = _N.new('ShaderNodeOutputMaterial'); n1.name = 'マテリアル出力'; n1.location = (300, 300)
n2 = _N.new('ShaderNodeTexImage'); n2.name = '画像テクスチャ'; n2.location = (-300, 150)
n2.image = img_under_png_008
n3 = _N.new('ShaderNodeMath'); n3.name = 'Math'; n3.location = (0, 0)
n3.hide = True
n3.operation = 'GREATER_THAN'
_L.new(n0.outputs[0], n1.inputs[0])
_L.new(n2.outputs[0], n0.inputs[0])
_L.new(n2.outputs[1], n3.inputs[0])
_L.new(n3.outputs[0], n0.inputs[4])
n1.is_active_output = True
mat_13000tc1lgcmaterial_015.use_nodes = True; mat_13000tc1lgcmaterial_015.node_tree.nodes.clear()
_N = mat_13000tc1lgcmaterial_015.node_tree.nodes; _L = mat_13000tc1lgcmaterial_015.node_tree.links
n0 = _N.new('ShaderNodeBsdfPrincipled'); n0.name = 'プリンシプルBSDF'; n0.location = (10, 300)
n0.inputs[3].default_value = 1.45
n0.inputs[13].default_value = 0.0
n0.inputs[14].default_value = (0.0, 0.0, 0.0, 1.0)
n0.inputs[27].default_value = (0.0, 0.0, 0.0, 1.0)
n1 = _N.new('ShaderNodeOutputMaterial'); n1.name = 'マテリアル出力'; n1.location = (300, 300)
n2 = _N.new('ShaderNodeTexImage'); n2.name = '画像テクスチャ'; n2.location = (-300, 150)
n2.image = img_cooler2_png_008
n3 = _N.new('ShaderNodeMath'); n3.name = 'Math'; n3.location = (0, 0)
n3.hide = True
n3.operation = 'GREATER_THAN'
_L.new(n0.outputs[0], n1.inputs[0])
_L.new(n2.outputs[0], n0.inputs[0])
_L.new(n2.outputs[1], n3.inputs[0])
_L.new(n3.outputs[0], n0.inputs[4])
n1.is_active_output = True
mat_13000tc1lgcmaterial_014.use_nodes = True; mat_13000tc1lgcmaterial_014.node_tree.nodes.clear()
_N = mat_13000tc1lgcmaterial_014.node_tree.nodes; _L = mat_13000tc1lgcmaterial_014.node_tree.links
n0 = _N.new('ShaderNodeBsdfPrincipled'); n0.name = 'プリンシプルBSDF'; n0.location = (10, 300)
n0.inputs[3].default_value = 1.45
n0.inputs[13].default_value = 0.0
n0.inputs[14].default_value = (0.0, 0.0, 0.0, 1.0)
n0.inputs[27].default_value = (0.0, 0.0, 0.0, 1.0)
n1 = _N.new('ShaderNodeOutputMaterial'); n1.name = 'マテリアル出力'; n1.location = (300, 300)
n2 = _N.new('ShaderNodeTexImage'); n2.name = '画像テクスチャ'; n2.location = (-300, 150)
n2.image = img_cooler_png_012
n3 = _N.new('ShaderNodeMath'); n3.name = 'Math'; n3.location = (0, 0)
n3.hide = True
n3.operation = 'GREATER_THAN'
_L.new(n0.outputs[0], n1.inputs[0])
_L.new(n2.outputs[0], n0.inputs[0])
_L.new(n2.outputs[1], n3.inputs[0])
_L.new(n3.outputs[0], n0.inputs[4])
n1.is_active_output = True
mat_13000tc1lgcmaterial_013.use_nodes = True; mat_13000tc1lgcmaterial_013.node_tree.nodes.clear()
_N = mat_13000tc1lgcmaterial_013.node_tree.nodes; _L = mat_13000tc1lgcmaterial_013.node_tree.links
n0 = _N.new('ShaderNodeBsdfPrincipled'); n0.name = 'プリンシプルBSDF'; n0.location = (10, 300)
n0.inputs[3].default_value = 1.45
n0.inputs[13].default_value = 0.0
n0.inputs[14].default_value = (0.0, 0.0, 0.0, 1.0)
n0.inputs[27].default_value = (0.0, 0.0, 0.0, 1.0)
n1 = _N.new('ShaderNodeOutputMaterial'); n1.name = 'マテリアル出力'; n1.location = (300, 300)
n2 = _N.new('ShaderNodeTexImage'); n2.name = '画像テクスチャ'; n2.location = (-300, 150)
n2.image = img_roof_png_008
n3 = _N.new('ShaderNodeMath'); n3.name = 'Math'; n3.location = (0, 0)
n3.hide = True
n3.operation = 'GREATER_THAN'
_L.new(n0.outputs[0], n1.inputs[0])
_L.new(n2.outputs[0], n0.inputs[0])
_L.new(n2.outputs[1], n3.inputs[0])
_L.new(n3.outputs[0], n0.inputs[4])
n1.is_active_output = True
mat_13000tc1lgcmaterial_012.use_nodes = True; mat_13000tc1lgcmaterial_012.node_tree.nodes.clear()
_N = mat_13000tc1lgcmaterial_012.node_tree.nodes; _L = mat_13000tc1lgcmaterial_012.node_tree.links
n0 = _N.new('ShaderNodeBsdfPrincipled'); n0.name = 'プリンシプルBSDF'; n0.location = (10, 300)
n0.inputs[3].default_value = 1.45
n0.inputs[13].default_value = 0.0
n0.inputs[14].default_value = (0.0, 0.0, 0.0, 1.0)
n0.inputs[27].default_value = (0.0, 0.0, 0.0, 1.0)
n1 = _N.new('ShaderNodeOutputMaterial'); n1.name = 'マテリアル出力'; n1.location = (300, 300)
n2 = _N.new('ShaderNodeTexImage'); n2.name = '画像テクスチャ'; n2.location = (-300, 150)
n2.image = img_roof_png_009
n3 = _N.new('ShaderNodeMath'); n3.name = 'Math'; n3.location = (0, 0)
n3.hide = True
n3.operation = 'GREATER_THAN'
_L.new(n0.outputs[0], n1.inputs[0])
_L.new(n2.outputs[0], n0.inputs[0])
_L.new(n2.outputs[1], n3.inputs[0])
_L.new(n3.outputs[0], n0.inputs[4])
n1.is_active_output = True
mat_13000tc1lgcmaterial_011.use_nodes = True; mat_13000tc1lgcmaterial_011.node_tree.nodes.clear()
_N = mat_13000tc1lgcmaterial_011.node_tree.nodes; _L = mat_13000tc1lgcmaterial_011.node_tree.links
n0 = _N.new('ShaderNodeBsdfPrincipled'); n0.name = 'プリンシプルBSDF'; n0.location = (10, 300)
n0.inputs[3].default_value = 1.45
n0.inputs[13].default_value = 0.0
n0.inputs[14].default_value = (0.0, 0.0, 0.0, 1.0)
n0.inputs[27].default_value = (0.0, 0.0, 0.0, 1.0)
n1 = _N.new('ShaderNodeOutputMaterial'); n1.name = 'マテリアル出力'; n1.location = (300, 300)
n2 = _N.new('ShaderNodeTexImage'); n2.name = '画像テクスチャ'; n2.location = (-300, 150)
n2.image = img_side1_2_png_003
n3 = _N.new('ShaderNodeMath'); n3.name = 'Math'; n3.location = (0, 0)
n3.hide = True
n3.operation = 'GREATER_THAN'
_L.new(n0.outputs[0], n1.inputs[0])
_L.new(n2.outputs[0], n0.inputs[0])
_L.new(n2.outputs[1], n3.inputs[0])
_L.new(n3.outputs[0], n0.inputs[4])
n1.is_active_output = True
mat_13000tc1lgcmaterial_010.use_nodes = True; mat_13000tc1lgcmaterial_010.node_tree.nodes.clear()
_N = mat_13000tc1lgcmaterial_010.node_tree.nodes; _L = mat_13000tc1lgcmaterial_010.node_tree.links
n0 = _N.new('ShaderNodeBsdfPrincipled'); n0.name = 'プリンシプルBSDF'; n0.location = (10, 300)
n0.inputs[3].default_value = 1.45
n0.inputs[13].default_value = 0.0
n0.inputs[14].default_value = (0.0, 0.0, 0.0, 1.0)
n0.inputs[27].default_value = (0.0, 0.0, 0.0, 1.0)
n1 = _N.new('ShaderNodeOutputMaterial'); n1.name = 'マテリアル出力'; n1.location = (300, 300)
n2 = _N.new('ShaderNodeTexImage'); n2.name = '画像テクスチャ'; n2.location = (-300, 150)
n2.image = img_antenna_png_003
n3 = _N.new('ShaderNodeMath'); n3.name = 'Math'; n3.location = (0, 0)
n3.hide = True
n3.operation = 'GREATER_THAN'
_L.new(n0.outputs[0], n1.inputs[0])
_L.new(n2.outputs[0], n0.inputs[0])
_L.new(n2.outputs[1], n3.inputs[0])
_L.new(n3.outputs[0], n0.inputs[4])
n1.is_active_output = True
mat_13000tc1lgcmaterial_009.use_nodes = True; mat_13000tc1lgcmaterial_009.node_tree.nodes.clear()
_N = mat_13000tc1lgcmaterial_009.node_tree.nodes; _L = mat_13000tc1lgcmaterial_009.node_tree.links
n0 = _N.new('ShaderNodeBsdfPrincipled'); n0.name = 'プリンシプルBSDF'; n0.location = (10, 300)
n0.inputs[3].default_value = 1.45
n0.inputs[13].default_value = 0.0
n0.inputs[14].default_value = (0.0, 0.0, 0.0, 1.0)
n0.inputs[27].default_value = (0.0, 0.0, 0.0, 1.0)
n1 = _N.new('ShaderNodeOutputMaterial'); n1.name = 'マテリアル出力'; n1.location = (300, 300)
n2 = _N.new('ShaderNodeTexImage'); n2.name = '画像テクスチャ'; n2.location = (-300, 150)
n2.image = img_cooler_png_013
n3 = _N.new('ShaderNodeMath'); n3.name = 'Math'; n3.location = (0, 0)
n3.hide = True
n3.operation = 'GREATER_THAN'
_L.new(n0.outputs[0], n1.inputs[0])
_L.new(n2.outputs[0], n0.inputs[0])
_L.new(n2.outputs[1], n3.inputs[0])
_L.new(n3.outputs[0], n0.inputs[4])
n1.is_active_output = True
mat_13000tc1lgcmaterial_008.use_nodes = True; mat_13000tc1lgcmaterial_008.node_tree.nodes.clear()
_N = mat_13000tc1lgcmaterial_008.node_tree.nodes; _L = mat_13000tc1lgcmaterial_008.node_tree.links
n0 = _N.new('ShaderNodeBsdfPrincipled'); n0.name = 'プリンシプルBSDF'; n0.location = (10, 300)
n0.inputs[3].default_value = 1.45
n0.inputs[13].default_value = 0.0
n0.inputs[14].default_value = (0.0, 0.0, 0.0, 1.0)
n0.inputs[27].default_value = (0.0, 0.0, 0.0, 1.0)
n1 = _N.new('ShaderNodeOutputMaterial'); n1.name = 'マテリアル出力'; n1.location = (300, 300)
n2 = _N.new('ShaderNodeTexImage'); n2.name = '画像テクスチャ'; n2.location = (-300, 150)
n2.image = img_cooler_png_014
n3 = _N.new('ShaderNodeMath'); n3.name = 'Math'; n3.location = (0, 0)
n3.hide = True
n3.operation = 'GREATER_THAN'
_L.new(n0.outputs[0], n1.inputs[0])
_L.new(n2.outputs[0], n0.inputs[0])
_L.new(n2.outputs[1], n3.inputs[0])
_L.new(n3.outputs[0], n0.inputs[4])
n1.is_active_output = True
mat_13000tc1lgcmaterial_007.use_nodes = True; mat_13000tc1lgcmaterial_007.node_tree.nodes.clear()
_N = mat_13000tc1lgcmaterial_007.node_tree.nodes; _L = mat_13000tc1lgcmaterial_007.node_tree.links
n0 = _N.new('ShaderNodeBsdfPrincipled'); n0.name = 'プリンシプルBSDF'; n0.location = (10, 300)
n0.inputs[3].default_value = 1.45
n0.inputs[13].default_value = 0.0
n0.inputs[14].default_value = (0.0, 0.0, 0.0, 1.0)
n0.inputs[27].default_value = (0.0, 0.0, 0.0, 1.0)
n1 = _N.new('ShaderNodeOutputMaterial'); n1.name = 'マテリアル出力'; n1.location = (300, 300)
n2 = _N.new('ShaderNodeTexImage'); n2.name = '画像テクスチャ'; n2.location = (-300, 150)
n2.image = img_cooler2_png_009
n3 = _N.new('ShaderNodeMath'); n3.name = 'Math'; n3.location = (0, 0)
n3.hide = True
n3.operation = 'GREATER_THAN'
_L.new(n0.outputs[0], n1.inputs[0])
_L.new(n2.outputs[0], n0.inputs[0])
_L.new(n2.outputs[1], n3.inputs[0])
_L.new(n3.outputs[0], n0.inputs[4])
n1.is_active_output = True
mat_13000tc1lgcmaterial_006.use_nodes = True; mat_13000tc1lgcmaterial_006.node_tree.nodes.clear()
_N = mat_13000tc1lgcmaterial_006.node_tree.nodes; _L = mat_13000tc1lgcmaterial_006.node_tree.links
n0 = _N.new('ShaderNodeBsdfPrincipled'); n0.name = 'プリンシプルBSDF'; n0.location = (10, 300)
n0.inputs[3].default_value = 1.45
n0.inputs[13].default_value = 0.0
n0.inputs[14].default_value = (0.0, 0.0, 0.0, 1.0)
n0.inputs[27].default_value = (0.0, 0.0, 0.0, 1.0)
n1 = _N.new('ShaderNodeOutputMaterial'); n1.name = 'マテリアル出力'; n1.location = (300, 300)
n2 = _N.new('ShaderNodeTexImage'); n2.name = '画像テクスチャ'; n2.location = (-300, 150)
n2.image = img_under_png_009
n3 = _N.new('ShaderNodeMath'); n3.name = 'Math'; n3.location = (0, 0)
n3.hide = True
n3.operation = 'GREATER_THAN'
_L.new(n0.outputs[0], n1.inputs[0])
_L.new(n2.outputs[0], n0.inputs[0])
_L.new(n2.outputs[1], n3.inputs[0])
_L.new(n3.outputs[0], n0.inputs[4])
n1.is_active_output = True
mat_13000tc1lgcmaterial_005.use_nodes = True; mat_13000tc1lgcmaterial_005.node_tree.nodes.clear()
_N = mat_13000tc1lgcmaterial_005.node_tree.nodes; _L = mat_13000tc1lgcmaterial_005.node_tree.links
n0 = _N.new('ShaderNodeBsdfPrincipled'); n0.name = 'プリンシプルBSDF'; n0.location = (10, 300)
n0.inputs[3].default_value = 1.45
n0.inputs[13].default_value = 0.0
n0.inputs[14].default_value = (0.0, 0.0, 0.0, 1.0)
n0.inputs[27].default_value = (0.0, 0.0, 0.0, 1.0)
n1 = _N.new('ShaderNodeOutputMaterial'); n1.name = 'マテリアル出力'; n1.location = (300, 300)
n2 = _N.new('ShaderNodeTexImage'); n2.name = '画像テクスチャ'; n2.location = (-300, 150)
n2.image = img_under_png_010
n3 = _N.new('ShaderNodeMath'); n3.name = 'Math'; n3.location = (0, 0)
n3.hide = True
n3.operation = 'GREATER_THAN'
_L.new(n0.outputs[0], n1.inputs[0])
_L.new(n2.outputs[0], n0.inputs[0])
_L.new(n2.outputs[1], n3.inputs[0])
_L.new(n3.outputs[0], n0.inputs[4])
n1.is_active_output = True
mat_13000tc1lgcmaterial_004.use_nodes = True; mat_13000tc1lgcmaterial_004.node_tree.nodes.clear()
_N = mat_13000tc1lgcmaterial_004.node_tree.nodes; _L = mat_13000tc1lgcmaterial_004.node_tree.links
n0 = _N.new('ShaderNodeBsdfPrincipled'); n0.name = 'プリンシプルBSDF'; n0.location = (10, 300)
n0.inputs[3].default_value = 1.45
n0.inputs[13].default_value = 0.0
n0.inputs[14].default_value = (0.0, 0.0, 0.0, 1.0)
n0.inputs[27].default_value = (0.0, 0.0, 0.0, 1.0)
n1 = _N.new('ShaderNodeOutputMaterial'); n1.name = 'マテリアル出力'; n1.location = (300, 300)
n2 = _N.new('ShaderNodeTexImage'); n2.name = '画像テクスチャ'; n2.location = (-300, 150)
n2.image = img_skirt_png_003
n3 = _N.new('ShaderNodeMath'); n3.name = 'Math'; n3.location = (0, 0)
n3.hide = True
n3.operation = 'GREATER_THAN'
_L.new(n0.outputs[0], n1.inputs[0])
_L.new(n2.outputs[0], n0.inputs[0])
_L.new(n2.outputs[1], n3.inputs[0])
_L.new(n3.outputs[0], n0.inputs[4])
n1.is_active_output = True
mat_13000tc1lgcmaterial_003.use_nodes = True; mat_13000tc1lgcmaterial_003.node_tree.nodes.clear()
_N = mat_13000tc1lgcmaterial_003.node_tree.nodes; _L = mat_13000tc1lgcmaterial_003.node_tree.links
n0 = _N.new('ShaderNodeBsdfPrincipled'); n0.name = 'プリンシプルBSDF'; n0.location = (10, 300)
n0.inputs[3].default_value = 1.45
n0.inputs[13].default_value = 0.0
n0.inputs[14].default_value = (0.0, 0.0, 0.0, 1.0)
n0.inputs[27].default_value = (0.0, 0.0, 0.0, 1.0)
n1 = _N.new('ShaderNodeOutputMaterial'); n1.name = 'マテリアル出力'; n1.location = (300, 300)
n2 = _N.new('ShaderNodeTexImage'); n2.name = '画像テクスチャ'; n2.location = (-300, 150)
n2.image = img_roof_png_010
n3 = _N.new('ShaderNodeMath'); n3.name = 'Math'; n3.location = (0, 0)
n3.hide = True
n3.operation = 'GREATER_THAN'
_L.new(n0.outputs[0], n1.inputs[0])
_L.new(n2.outputs[0], n0.inputs[0])
_L.new(n2.outputs[1], n3.inputs[0])
_L.new(n3.outputs[0], n0.inputs[4])
n1.is_active_output = True
mat_13000tc1lgcmaterial_002.use_nodes = True; mat_13000tc1lgcmaterial_002.node_tree.nodes.clear()
_N = mat_13000tc1lgcmaterial_002.node_tree.nodes; _L = mat_13000tc1lgcmaterial_002.node_tree.links
n0 = _N.new('ShaderNodeBsdfPrincipled'); n0.name = 'プリンシプルBSDF'; n0.location = (10, 300)
n0.inputs[3].default_value = 1.45
n0.inputs[13].default_value = 0.0
n0.inputs[14].default_value = (0.0, 0.0, 0.0, 1.0)
n0.inputs[27].default_value = (0.0, 0.0, 0.0, 1.0)
n1 = _N.new('ShaderNodeOutputMaterial'); n1.name = 'マテリアル出力'; n1.location = (300, 300)
n2 = _N.new('ShaderNodeTexImage'); n2.name = '画像テクスチャ'; n2.location = (-300, 150)
n2.image = img_roof_png_011
n3 = _N.new('ShaderNodeMath'); n3.name = 'Math'; n3.location = (0, 0)
n3.hide = True
n3.operation = 'GREATER_THAN'
_L.new(n0.outputs[0], n1.inputs[0])
_L.new(n2.outputs[0], n0.inputs[0])
_L.new(n2.outputs[1], n3.inputs[0])
_L.new(n3.outputs[0], n0.inputs[4])
n1.is_active_output = True
mat_13000tc1lgcmaterial_001.use_nodes = True; mat_13000tc1lgcmaterial_001.node_tree.nodes.clear()
_N = mat_13000tc1lgcmaterial_001.node_tree.nodes; _L = mat_13000tc1lgcmaterial_001.node_tree.links
n0 = _N.new('ShaderNodeBsdfPrincipled'); n0.name = 'プリンシプルBSDF'; n0.location = (10, 300)
n0.inputs[3].default_value = 1.45
n0.inputs[13].default_value = 0.0
n0.inputs[14].default_value = (0.0, 0.0, 0.0, 1.0)
n0.inputs[27].default_value = (0.0, 0.0, 0.0, 1.0)
n1 = _N.new('ShaderNodeOutputMaterial'); n1.name = 'マテリアル出力'; n1.location = (300, 300)
n2 = _N.new('ShaderNodeTexImage'); n2.name = '画像テクスチャ'; n2.location = (-300, 150)
n2.image = img_side1_2_png_004
n3 = _N.new('ShaderNodeMath'); n3.name = 'Math'; n3.location = (0, 0)
n3.hide = True
n3.operation = 'GREATER_THAN'
_L.new(n0.outputs[0], n1.inputs[0])
_L.new(n2.outputs[0], n0.inputs[0])
_L.new(n2.outputs[1], n3.inputs[0])
_L.new(n3.outputs[0], n0.inputs[4])
n1.is_active_output = True
mat_13000tc1lgcmaterial.use_nodes = True; mat_13000tc1lgcmaterial.node_tree.nodes.clear()
_N = mat_13000tc1lgcmaterial.node_tree.nodes; _L = mat_13000tc1lgcmaterial.node_tree.links
n0 = _N.new('ShaderNodeBsdfPrincipled'); n0.name = 'プリンシプルBSDF'; n0.location = (10, 300)
n0.inputs[3].default_value = 1.45
n0.inputs[13].default_value = 0.0
n0.inputs[14].default_value = (0.0, 0.0, 0.0, 1.0)
n0.inputs[27].default_value = (0.0, 0.0, 0.0, 1.0)
n1 = _N.new('ShaderNodeOutputMaterial'); n1.name = 'マテリアル出力'; n1.location = (300, 300)
n2 = _N.new('ShaderNodeTexImage'); n2.name = '画像テクスチャ'; n2.location = (-300, 150)
n2.image = img_front2_png_002
n3 = _N.new('ShaderNodeMath'); n3.name = 'Math'; n3.location = (0, 0)
n3.hide = True
n3.operation = 'GREATER_THAN'
_L.new(n0.outputs[0], n1.inputs[0])
_L.new(n2.outputs[0], n0.inputs[0])
_L.new(n2.outputs[1], n3.inputs[0])
_L.new(n3.outputs[0], n0.inputs[4])
n1.is_active_output = True
mat_004.use_nodes = True; mat_004.node_tree.nodes.clear()
_N = mat_004.node_tree.nodes; _L = mat_004.node_tree.links
n0 = _N.new('ShaderNodeBsdfPrincipled'); n0.name = 'プリンシプルBSDF'; n0.location = (10, 300)
n0.inputs[3].default_value = 1.45
n1 = _N.new('ShaderNodeOutputMaterial'); n1.name = 'マテリアル出力'; n1.location = (300, 300)
n2 = _N.new('ShaderNodeTexImage'); n2.name = '画像テクスチャ'; n2.location = (-280, 275)
n2.image = img_yane_jpg_002
_L.new(n0.outputs[0], n1.inputs[0])
_L.new(n2.outputs[0], n0.inputs[0])
n1.is_active_output = True

# ---- world
world_world = bpy.data.worlds.new('World'); scene.world = world_world
world_world.use_nodes = True; world_world.node_tree.nodes.clear()
_N = world_world.node_tree.nodes; _L = world_world.node_tree.links
n0 = _N.new('ShaderNodeOutputWorld'); n0.name = 'World Output'; n0.location = (300, 300)
n1 = _N.new('ShaderNodeBackground'); n1.name = 'Background'; n1.location = (10, 300)
n1.inputs[0].default_value = (0.05088, 0.05088, 0.05088, 1.0)
_L.new(n1.outputs[0], n0.inputs[0])
n0.is_active_output = True
world_world.color = (0.05088, 0.05088, 0.05088)
world_world.use_sun_shadow = False
world_world.sun_shadow_jitter_overblur = 0.0

# ---- cameras
cam_camera = bpy.data.cameras.new('Camera')
cam_camera.clip_end = 100.0
cam_camera.ortho_scale = 7.314

# ---- lights
light_light_001 = bpy.data.lights.new('Light.001', 'POINT')
light_light_001.transmission_factor = 0.0
light_light_001.use_soft_falloff = False
light_light_001.energy = 1000.0
light_light_001.shadow_soft_size = 0.1
light_light_001.shadow_maximum_resolution = 0.006
light_light_001.use_absolute_resolution = True

# ---- meshes
me_mesh_020 = bpy.data.meshes.new('mesh.020')
me_mesh_020.from_pydata([(1.4, 0.0, -1.357), (1.4, 0.0, 1.358), (-1.4, 0.0, 1.358), (-1.4, 0.0, -1.357)], [], [(0, 1, 2), (3, 0, 2), (1, 0, 3), (2, 1, 3)])
_uv = me_mesh_020.uv_layers.new(name='UVMap')
_uv.uv.foreach_set('vector', [1.0, 0.0, 1.0, 0.99, 0.0, 0.99, 0.0, 0.0, 1.0, 0.0, 0.0, 0.99, 1.0, 0.99, 1.0, 0.0, 0.0, 0.0, 0.0, 0.99, 1.0, 0.99, 0.0, 0.0])
me_mesh_020.materials.append(mat_13000mmaterial)
me_mesh_020.update()
me_mesh_030 = bpy.data.meshes.new('mesh.030')
me_mesh_030.from_pydata([(0.0, -9.75, -1.187), (0.0, -9.75, 1.188), (0.0, 9.75, 1.188), (0.0, 9.75, -1.187)], [], [(0, 1, 2), (3, 0, 2)])
_uv = me_mesh_030.uv_layers.new(name='UVMap')
_uv.uv.foreach_set('vector', [0.0, 0.0, 0.0, 1.0, 1.0, 1.0, 1.0, 0.0, 0.0, 0.0, 1.0, 1.0])
me_mesh_030.materials.append(mat_13000mmaterial_001)
me_mesh_030.update()
me_mesh_031 = bpy.data.meshes.new('mesh.031')
me_mesh_031.from_pydata([(-0.03, -9.75, -0.075), (0.03, -9.75, 0.075), (0.03, 9.75, 0.075), (-0.03, 9.75, -0.075)], [], [(0, 1, 2), (3, 0, 2)])
_uv = me_mesh_031.uv_layers.new(name='UVMap')
_uv.uv.foreach_set('vector', [0.5, 0.0, 0.5, 1.0, 1.0, 1.0, 1.0, 0.0, 0.5, 0.0, 1.0, 1.0])
me_mesh_031.materials.append(mat_13000mmaterial_002)
me_mesh_031.update()
me_mesh_032 = bpy.data.meshes.new('mesh.032')
me_mesh_032.from_pydata([(-0.07, -9.75, -0.05), (0.07, -9.75, 0.05), (0.07, 9.75, 0.05), (-0.07, 9.75, -0.05)], [], [(0, 1, 2), (3, 0, 2)])
_uv = me_mesh_032.uv_layers.new(name='UVMap')
_uv.uv.foreach_set('vector', [0.5, 0.0, 0.5, 1.0, 1.0, 1.0, 1.0, 0.0, 0.5, 0.0, 1.0, 1.0])
me_mesh_032.materials.append(mat_13000mmaterial_003)
me_mesh_032.update()
me_mesh_033 = bpy.data.meshes.new('mesh.033')
me_mesh_033.from_pydata([(0.0, -9.625, -0.4625), (0.0, -9.625, 0.4625), (0.0, 9.625, 0.4625), (0.0, 9.625, -0.4625)], [], [(0, 1, 2), (3, 0, 2)])
_uv = me_mesh_033.uv_layers.new(name='UVMap')
_uv.uv.foreach_set('vector', [0.0, 0.0, 0.0, 1.0, 1.0, 1.0, 1.0, 0.0, 0.0, 0.0, 1.0, 1.0])
me_mesh_033.materials.append(mat_13000mmaterial_004)
me_mesh_033.update()
me_mesh_034 = bpy.data.meshes.new('mesh.034')
me_mesh_034.from_pydata([(1.2, 0.0, -0.4625), (1.2, 0.0, 0.4625), (-1.2, 0.0, 0.4625), (-1.2, 0.0, -0.4625)], [], [(0, 1, 2), (3, 0, 2)])
_uv = me_mesh_034.uv_layers.new(name='UVMap')
_uv.uv.foreach_set('vector', [0.3, 0.0, 0.3, 1.0, 0.0, 1.0, 0.0, 0.0, 0.3, 0.0, 0.0, 1.0])
me_mesh_034.materials.append(mat_13000mmaterial_005)
me_mesh_034.update()
me_mesh_038 = bpy.data.meshes.new('mesh.038')
me_mesh_038.from_pydata([(0.0, -9.75, -1.187), (0.0, 9.75, -1.187), (0.0, 9.75, 1.188), (0.0, -9.75, 1.188)], [], [(0, 1, 2), (3, 0, 2)])
_uv = me_mesh_038.uv_layers.new(name='UVMap')
_uv.uv.foreach_set('vector', [0.0, 0.0, 1.0, 0.0, 1.0, 1.0, 0.0, 1.0, 0.0, 0.0, 1.0, 1.0])
me_mesh_038.materials.append(mat_13000mmaterial_009)
me_mesh_038.update()
me_mesh_039 = bpy.data.meshes.new('mesh.039')
me_mesh_039.from_pydata([(0.03, -9.75, -0.075), (0.03, 9.75, -0.075), (-0.03, 9.75, 0.075), (-0.03, -9.75, 0.075)], [], [(0, 1, 2), (3, 0, 2)])
_uv = me_mesh_039.uv_layers.new(name='UVMap')
_uv.uv.foreach_set('vector', [0.0, 0.0, 1.0, 0.0, 1.0, 1.0, 0.0, 1.0, 0.0, 0.0, 1.0, 1.0])
me_mesh_039.materials.append(mat_13000mmaterial_010)
me_mesh_039.update()
me_mesh_040 = bpy.data.meshes.new('mesh.040')
me_mesh_040.from_pydata([(0.07, -9.75, -0.05), (0.07, 9.75, -0.05), (-0.07, 9.75, 0.05), (-0.07, -9.75, 0.05)], [], [(0, 1, 2), (3, 0, 2)])
_uv = me_mesh_040.uv_layers.new(name='UVMap')
_uv.uv.foreach_set('vector', [0.0, 0.0, 1.0, 0.0, 1.0, 1.0, 0.0, 1.0, 0.0, 0.0, 1.0, 1.0])
me_mesh_040.materials.append(mat_13000mmaterial_011)
me_mesh_040.update()
me_mesh_043 = bpy.data.meshes.new('mesh.043')
me_mesh_043.from_pydata([(0.0, -9.625, -0.4625), (0.0, 9.625, -0.4625), (0.0, 9.625, 0.4625), (0.0, -9.625, 0.4625)], [], [(0, 1, 2), (3, 0, 2)])
_uv = me_mesh_043.uv_layers.new(name='UVMap')
_uv.uv.foreach_set('vector', [0.0, 0.0, 1.0, 0.0, 1.0, 1.0, 0.0, 1.0, 0.0, 0.0, 1.0, 1.0])
me_mesh_043.materials.append(mat_13000mmaterial_014)
me_mesh_043.update()
me_mesh_044 = bpy.data.meshes.new('mesh.044')
me_mesh_044.from_pydata([(0.0, -9.95, 0.625), (0.0, -9.7, 0.625), (0.0, -9.7, -0.625), (0.0, -9.95, -0.625), (0.0, 9.95, 0.625), (0.0, 9.7, 0.625), (0.0, 9.7, -0.625), (0.0, 9.95, -0.625)], [], [(0, 1, 2), (3, 0, 2), (1, 0, 3), (2, 1, 3), (4, 5, 6), (7, 4, 6), (5, 4, 7), (6, 5, 7)])
_uv = me_mesh_044.uv_layers.new(name='UVMap')
_uv.uv.foreach_set('vector', [0.99, 1.0, 0.03, 1.0, 0.03, 0.0, 0.99, 0.0, 0.99, 1.0, 0.03, 0.0, 0.03, 1.0, 0.99, 1.0, 0.99, 0.0, 0.03, 0.0, 0.03, 1.0, 0.99, 0.0, 0.99, 1.0, 0.03, 1.0, 0.03, 0.0, 0.99, 0.0, 0.99, 1.0, 0.03, 0.0, 0.03, 1.0, 0.99, 1.0, 0.99, 0.0, 0.03, 0.0, 0.03, 1.0, 0.99, 0.0])
me_mesh_044.materials.append(mat_13000mmaterial_015)
me_mesh_044.update()
me_mesh_045 = bpy.data.meshes.new('mesh.045')
me_mesh_045.from_pydata([(1.3, 10.0, 0.0), (-1.3, 10.0, 0.0), (-1.3, -10.0, 0.0), (1.3, -10.0, 0.0)], [], [(0, 1, 2), (3, 0, 2)])
_uv = me_mesh_045.uv_layers.new(name='UVMap')
_uv.uv.foreach_set('vector', [0.0, 1.0, 0.0, 1.0, 0.0, 1.0, 0.0, 1.0, 0.0, 1.0, 0.0, 1.0])
me_mesh_045.materials.append(mat_13000mmaterial_016)
me_mesh_045.update()
me_mesh_046 = bpy.data.meshes.new('mesh.046')
me_mesh_046.from_pydata([(0.0, -9.95, 0.625), (0.0, -9.7, 0.625), (0.0, -9.7, -0.625), (0.0, -9.95, -0.625), (0.0, 9.95, 0.625), (0.0, 9.7, 0.625), (0.0, 9.7, -0.625), (0.0, 9.95, -0.625)], [], [(0, 1, 2), (3, 0, 2), (1, 0, 3), (2, 1, 3), (4, 5, 6), (7, 4, 6), (5, 4, 7), (6, 5, 7)])
_uv = me_mesh_046.uv_layers.new(name='UVMap')
_uv.uv.foreach_set('vector', [0.99, 1.0, 0.03, 1.0, 0.03, 0.0, 0.99, 0.0, 0.99, 1.0, 0.03, 0.0, 0.03, 1.0, 0.99, 1.0, 0.99, 0.0, 0.03, 0.0, 0.03, 1.0, 0.99, 0.0, 0.99, 1.0, 0.03, 1.0, 0.03, 0.0, 0.99, 0.0, 0.99, 1.0, 0.03, 0.0, 0.03, 1.0, 0.99, 1.0, 0.99, 0.0, 0.03, 0.0, 0.03, 1.0, 0.99, 0.0])
me_mesh_046.materials.append(mat_13000mmaterial_017)
me_mesh_046.update()
me_005 = bpy.data.meshes.new('平面.005')
me_005.from_pydata([(-0.8778, -0.9647, 0.1738), (1.0, -1.006, 0.0), (-0.913, 1.0, 0.1407), (1.0, 1.0, 0.0), (-0.7576, -0.9885, -2.698e-09), (-0.7408, 1.0, -1.736e-09), (0.2541, -1.005, 0.0), (0.2541, 1.0, 0.0)], [], [(6, 7, 3, 1), (0, 2, 5, 4), (4, 5, 7, 6)])
_uv = me_005.uv_layers.new(name='UVマップ')
_uv.uv.foreach_set('vector', [-0.0005255, 0.4343, 1.004, 0.4373, 1.008, 0.001126, 0.00337, -0.001912, 0.0109, 1.074, 0.9979, 1.077, 0.9994, 1.001, 0.005672, 0.9983, 0.005672, 0.9983, 0.9994, 1.001, 1.004, 0.4373, -0.0005255, 0.4343])
me_005.materials.append(mat_002)
me_005.update()
me_006 = bpy.data.meshes.new('平面.006')
me_006.from_pydata([(-0.9648, -0.9647, -0.1655), (1.0, -1.006, 0.0), (-1.0, 1.0, -0.1986), (1.0, 1.0, 0.0), (-0.7576, -0.9885, -2.698e-09), (-0.7408, 1.0, -1.736e-09), (0.2541, -1.005, 0.0), (0.2541, 1.0, 0.0)], [], [(6, 1, 3, 7), (0, 4, 5, 2), (4, 6, 7, 5)])
_uv = me_006.uv_layers.new(name='UVマップ')
_uv.uv.foreach_set('vector', [-0.0005255, 0.4343, 0.00337, -0.001912, 1.008, 0.001126, 1.004, 0.4373, 0.0109, 1.074, 0.005672, 0.9983, 0.9994, 1.001, 0.9979, 1.077, 0.005672, 0.9983, -0.0005255, 0.4343, 1.004, 0.4373, 0.9994, 1.001])
me_006.materials.append(mat_001)
me_006.update()
me_007 = bpy.data.meshes.new('平面.007')
me_007.from_pydata([(-1.0, -1.0, 0.0), (1.0, -1.0, 0.0), (-1.0, 1.0, 0.0), (1.0, 1.0, 0.0)], [], [(0, 1, 3, 2)])
_uv = me_007.uv_layers.new(name='UVマップ')
_uv.uv.foreach_set('vector', [0.0, 0.0, 1.0, 0.0, 1.0, 1.0, 0.0, 1.0])
me_007.update()
me_008 = bpy.data.meshes.new('平面.008')
me_008.from_pydata([(-1.0, -1.0, 0.0), (1.0, -1.0, 0.0), (-0.7629, 0.9791, -0.4785), (0.8424, 0.9702, -0.4665), (-1.0, 0.7357, -0.1584), (1.0, 0.7357, -0.1689), (0.02682, -1.0, 0.1736), (0.02682, 1.025, -0.4629), (0.02682, 0.7357, 0.01863), (-0.4867, 1.008, -0.4763), (-0.4867, 0.7357, -0.06698), (-0.4867, -1.0, 0.09296), (0.5134, -1.0, 0.08299), (0.527, 1.016, -0.4477), (0.5134, 0.7357, -0.07225), (-1.0, -0.2132, 0.0), (1.0, -0.2132, 0.0), (0.02682, -0.2132, 0.1701), (-0.4867, -0.2132, 0.09106), (0.5134, -0.2132, 0.08519), (0.9475, 0.8548, -0.2578), (-0.9417, 0.8548, -0.2577), (0.02682, 0.8548, -0.08182), (-0.4867, 0.8548, -0.1413), (0.5134, 0.8548, -0.1416)], [], [(24, 20, 3, 13), (19, 16, 5, 14), (18, 17, 8, 10), (23, 22, 7, 9), (21, 23, 9, 2), (15, 18, 10, 4), (17, 19, 14, 8), (22, 24, 13, 7), (6, 12, 19, 17), (0, 11, 18, 15), (11, 6, 17, 18), (12, 1, 16, 19), (8, 14, 24, 22), (4, 10, 23, 21), (10, 8, 22, 23), (14, 5, 20, 24)])
_uv = me_008.uv_layers.new(name='UVマップ')
_uv.uv.foreach_set('vector', [0.7567, 0.9274, 1.0, 0.9274, 1.0, 1.0, 0.7567, 1.0, 0.7567, 0.3934, 1.0, 0.3934, 1.0, 0.8678, 0.7567, 0.8678, 0.2567, 0.3934, 0.5134, 0.3934, 0.5134, 0.8678, 0.2567, 0.8678, 0.2567, 0.9274, 0.5134, 0.9274, 0.5134, 1.0, 0.2567, 1.0, 0.0, 0.9274, 0.2567, 0.9274, 0.2567, 1.0, 0.0, 1.0, 0.0, 0.3934, 0.2567, 0.3934, 0.2567, 0.8678, 0.0, 0.8678, 0.5134, 0.3934, 0.7567, 0.3934, 0.7567, 0.8678, 0.5134, 0.8678, 0.5134, 0.9274, 0.7567, 0.9274, 0.7567, 1.0, 0.5134, 1.0, 0.5134, 0.0, 0.7567, 0.0, 0.7567, 0.3934, 0.5134, 0.3934, 0.0, 0.0, 0.2567, 0.0, 0.2567, 0.3934, 0.0, 0.3934, 0.2567, 0.0, 0.5134, 0.0, 0.5134, 0.3934, 0.2567, 0.3934, 0.7567, 0.0, 1.0, 0.0, 1.0, 0.3934, 0.7567, 0.3934, 0.5134, 0.8678, 0.7567, 0.8678, 0.7567, 0.9274, 0.5134, 0.9274, 0.0, 0.8678, 0.2567, 0.8678, 0.2567, 0.9274, 0.0, 0.9274, 0.2567, 0.8678, 0.5134, 0.8678, 0.5134, 0.9274, 0.2567, 0.9274, 0.7567, 0.8678, 1.0, 0.8678, 1.0, 0.9274, 0.7567, 0.9274])
me_008.materials.append(mat_x)
me_008.update()
me_009 = bpy.data.meshes.new('平面.009')
me_009.from_pydata([(-1.0, -0.9875, 0.0), (1.103, -0.9875, 0.0), (-1.0, 1.0, 0.0), (1.103, 1.0, 0.0)], [], [(0, 1, 3, 2)])
_uv = me_009.uv_layers.new(name='UVマップ')
_uv.uv.foreach_set('vector', [0.0, 0.0, 1.0, 0.0, 1.0, 1.0, 0.0, 1.0])
me_009.materials.append(mat_003)
me_009.update()
me_mesh_051 = bpy.data.meshes.new('mesh.051')
me_mesh_051.from_pydata([(1.3, 10.0, 0.0), (-1.3, 10.0, 0.0), (-1.3, -10.0, 0.0), (1.3, -10.0, 0.0)], [], [(0, 1, 2), (3, 0, 2)])
_uv = me_mesh_051.uv_layers.new(name='UVMap')
_uv.uv.foreach_set('vector', [0.0, 1.0, 0.0, 1.0, 0.0, 1.0, 0.0, 1.0, 0.0, 1.0, 0.0, 1.0])
me_mesh_051.materials.append(mat_13000tc1lgcmaterial_030)
me_mesh_051.update()
me_mesh_052 = bpy.data.meshes.new('mesh.052')
me_mesh_052.from_pydata([(1.4, 0.0, -0.4125), (1.4, 0.0, 0.4125), (-1.4, 0.0, 0.4125), (-1.4, 0.0, -0.4125)], [], [(0, 1, 2), (3, 0, 2), (1, 0, 3), (2, 1, 3)])
_uv = me_mesh_052.uv_layers.new(name='UVMap')
_uv.uv.foreach_set('vector', [1.0, 0.0, 1.0, 1.0, 0.0, 1.0, 0.0, 0.0, 1.0, 0.0, 0.0, 1.0, 1.0, 1.0, 1.0, 0.0, 0.0, 0.0, 0.0, 1.0, 1.0, 1.0, 0.0, 0.0])
me_mesh_052.materials.append(mat_13000tc1lgcmaterial_029)
me_mesh_052.update()
me_mesh_053 = bpy.data.meshes.new('mesh.053')
me_mesh_053.from_pydata([(0.0, -9.625, -0.4625), (0.0, -9.625, 0.4625), (0.0, 9.625, 0.4625), (0.0, 9.625, -0.4625)], [], [(0, 1, 2), (3, 0, 2)])
_uv = me_mesh_053.uv_layers.new(name='UVMap')
_uv.uv.foreach_set('vector', [0.0, 0.0, 0.0, 1.0, 1.0, 1.0, 1.0, 0.0, 0.0, 0.0, 1.0, 1.0])
me_mesh_053.materials.append(mat_13000tc1lgcmaterial_028)
me_mesh_053.update()
me_mesh_054 = bpy.data.meshes.new('mesh.054')
me_mesh_054.from_pydata([(0.1, 0.0, -0.155), (0.1, 0.0, 0.155), (-0.1, 0.0, 0.155), (-0.1, 0.0, -0.155)], [], [(0, 1, 2), (3, 0, 2), (1, 0, 3), (2, 1, 3)])
_uv = me_mesh_054.uv_layers.new(name='UVMap')
_uv.uv.foreach_set('vector', [0.99, 0.01, 0.99, 0.99, 0.01, 0.99, 0.01, 0.01, 0.99, 0.01, 0.01, 0.99, 0.99, 0.99, 0.99, 0.01, 0.01, 0.01, 0.01, 0.99, 0.99, 0.99, 0.01, 0.01])
me_mesh_054.materials.append(mat_13000tc1lgcmaterial_027)
me_mesh_054.update()
me_mesh_055 = bpy.data.meshes.new('mesh.055')
me_mesh_055.from_pydata([(0.0, -3.0, -0.15), (0.0, -3.0, 0.15), (0.0, 3.0, 0.15), (0.0, 3.0, -0.15)], [], [(0, 1, 2), (3, 0, 2)])
_uv = me_mesh_055.uv_layers.new(name='UVMap')
_uv.uv.foreach_set('vector', [0.0, 0.0, 0.0, 1.0, 1.0, 1.0, 1.0, 0.0, 0.0, 0.0, 1.0, 1.0])
me_mesh_055.materials.append(mat_13000tc1lgcmaterial_026)
me_mesh_055.update()
me_mesh_056 = bpy.data.meshes.new('mesh.056')
me_mesh_056.from_pydata([(0.35, 0.0, 0.2), (-0.35, 0.0, 0.2), (-0.93, 0.0, 0.05), (0.93, 0.0, 0.05), (0.93, 0.0, -0.25), (-0.93, 0.0, -0.25)], [], [(0, 1, 2), (3, 0, 2), (4, 3, 2), (5, 4, 2)])
_uv = me_mesh_056.uv_layers.new(name='UVMap')
_uv.uv.foreach_set('vector', [0.7, 1.0, 0.3, 1.0, 0.0, 0.45, 1.0, 0.45, 0.7, 1.0, 0.0, 0.45, 1.0, 0.0, 1.0, 0.45, 0.0, 0.45, 0.0, 0.0, 1.0, 0.0, 0.0, 0.45])
me_mesh_056.materials.append(mat_13000tc1lgcmaterial_025)
me_mesh_056.update()
me_mesh_057 = bpy.data.meshes.new('mesh.057')
me_mesh_057.from_pydata([(0.29, -3.0, 0.075), (0.29, 3.0, 0.075), (-0.29, 3.0, -0.075), (-0.29, -3.0, -0.075)], [], [(0, 1, 2), (3, 0, 2)])
_uv = me_mesh_057.uv_layers.new(name='UVMap')
_uv.uv.foreach_set('vector', [0.0, 0.7, 0.0, 1.0, 1.0, 1.0, 1.0, 0.7, 0.0, 0.7, 1.0, 1.0])
me_mesh_057.materials.append(mat_13000tc1lgcmaterial_024)
me_mesh_057.update()
me_mesh_058 = bpy.data.meshes.new('mesh.058')
me_mesh_058.from_pydata([(-0.29, -3.0, 0.075), (0.29, -3.0, -0.075), (0.29, 3.0, -0.075), (-0.29, 3.0, 0.075)], [], [(0, 1, 2), (3, 0, 2)])
_uv = me_mesh_058.uv_layers.new(name='UVMap')
_uv.uv.foreach_set('vector', [0.0, 0.7, 1.0, 0.7, 1.0, 1.0, 0.0, 1.0, 0.0, 0.7, 1.0, 1.0])
me_mesh_058.materials.append(mat_13000tc1lgcmaterial_023)
me_mesh_058.update()
me_mesh_059 = bpy.data.meshes.new('mesh.059')
me_mesh_059.from_pydata([(0.0, -3.0, -0.15), (0.0, 3.0, -0.15), (0.0, 3.0, 0.15), (0.0, -3.0, 0.15)], [], [(0, 1, 2), (3, 0, 2)])
_uv = me_mesh_059.uv_layers.new(name='UVMap')
_uv.uv.foreach_set('vector', [0.0, 0.0, 1.0, 0.0, 1.0, 1.0, 0.0, 1.0, 0.0, 0.0, 1.0, 1.0])
me_mesh_059.materials.append(mat_13000tc1lgcmaterial_022)
me_mesh_059.update()
me_mesh_060 = bpy.data.meshes.new('mesh.060')
me_mesh_060.from_pydata([(0.0, 0.125, 0.625), (0.0, -0.125, 0.625), (0.0, -0.125, -0.625), (0.0, 0.125, -0.625)], [], [(0, 1, 2), (3, 0, 2), (1, 0, 3), (2, 1, 3)])
_uv = me_mesh_060.uv_layers.new(name='UVMap')
_uv.uv.foreach_set('vector', [0.99, 1.0, 0.03, 1.0, 0.03, 0.0, 0.99, 0.0, 0.99, 1.0, 0.03, 0.0, 0.03, 1.0, 0.99, 1.0, 0.99, 0.0, 0.03, 0.0, 0.03, 1.0, 0.99, 0.0])
me_mesh_060.materials.append(mat_13000tc1lgcmaterial_019)
me_mesh_060.update()
me_mesh_061 = bpy.data.meshes.new('mesh.061')
me_mesh_061.from_pydata([(1.3, 10.0, 0.0), (-1.3, 10.0, 0.0), (-1.3, -10.0, 0.0), (1.3, -10.0, 0.0)], [], [(0, 1, 2), (3, 0, 2)])
_uv = me_mesh_061.uv_layers.new(name='UVMap')
_uv.uv.foreach_set('vector', [0.0, 1.0, 0.0, 1.0, 0.0, 1.0, 0.0, 1.0, 0.0, 1.0, 0.0, 1.0])
me_mesh_061.materials.append(mat_13000tc1lgcmaterial_018)
me_mesh_061.update()
me_mesh_062 = bpy.data.meshes.new('mesh.062')
me_mesh_062.from_pydata([(0.0, 0.125, 0.625), (0.0, -0.125, 0.625), (0.0, -0.125, -0.625), (0.0, 0.125, -0.625)], [], [(0, 1, 2), (3, 0, 2), (1, 0, 3), (2, 1, 3)])
_uv = me_mesh_062.uv_layers.new(name='UVMap')
_uv.uv.foreach_set('vector', [0.99, 1.0, 0.03, 1.0, 0.03, 0.0, 0.99, 0.0, 0.99, 1.0, 0.03, 0.0, 0.03, 1.0, 0.99, 1.0, 0.99, 0.0, 0.03, 0.0, 0.03, 1.0, 0.99, 0.0])
me_mesh_062.materials.append(mat_13000tc1lgcmaterial_017)
me_mesh_062.update()
me_mesh_063 = bpy.data.meshes.new('mesh.063')
me_mesh_063.from_pydata([(0.0, -9.625, -0.4625), (0.0, 9.625, -0.4625), (0.0, 9.625, 0.4625), (0.0, -9.625, 0.4625)], [], [(0, 1, 2), (3, 0, 2)])
_uv = me_mesh_063.uv_layers.new(name='UVMap')
_uv.uv.foreach_set('vector', [0.0, 0.0, 1.0, 0.0, 1.0, 1.0, 0.0, 1.0, 0.0, 0.0, 1.0, 1.0])
me_mesh_063.materials.append(mat_13000tc1lgcmaterial_016)
me_mesh_063.update()
me_mesh_064 = bpy.data.meshes.new('mesh.064')
me_mesh_064.from_pydata([(0.0, -3.0, -0.15), (0.0, 3.0, -0.15), (0.0, 3.0, 0.15), (0.0, -3.0, 0.15)], [], [(0, 1, 2), (3, 0, 2)])
_uv = me_mesh_064.uv_layers.new(name='UVMap')
_uv.uv.foreach_set('vector', [0.0, 0.0, 1.0, 0.0, 1.0, 1.0, 0.0, 1.0, 0.0, 0.0, 1.0, 1.0])
me_mesh_064.materials.append(mat_13000tc1lgcmaterial_015)
me_mesh_064.update()
me_mesh_065 = bpy.data.meshes.new('mesh.065')
me_mesh_065.from_pydata([(-0.29, -3.0, 0.075), (0.29, -3.0, -0.075), (0.29, 3.0, -0.075), (-0.29, 3.0, 0.075)], [], [(0, 1, 2), (3, 0, 2)])
_uv = me_mesh_065.uv_layers.new(name='UVMap')
_uv.uv.foreach_set('vector', [0.0, 0.7, 1.0, 0.7, 1.0, 1.0, 0.0, 1.0, 0.0, 0.7, 1.0, 1.0])
me_mesh_065.materials.append(mat_13000tc1lgcmaterial_014)
me_mesh_065.update()
me_mesh_066 = bpy.data.meshes.new('mesh.066')
me_mesh_066.from_pydata([(0.085, -9.75, -0.05), (0.085, 9.75, -0.05), (-0.085, 9.75, 0.05), (-0.085, -9.75, 0.05)], [], [(0, 1, 2), (3, 0, 2)])
_uv = me_mesh_066.uv_layers.new(name='UVMap')
_uv.uv.foreach_set('vector', [0.0, 0.0, 1.0, 0.0, 1.0, 1.0, 0.0, 1.0, 0.0, 0.0, 1.0, 1.0])
me_mesh_066.materials.append(mat_13000tc1lgcmaterial_013)
me_mesh_066.update()
me_mesh_067 = bpy.data.meshes.new('mesh.067')
me_mesh_067.from_pydata([(0.045, -9.75, -0.075), (0.045, 9.75, -0.075), (-0.045, 9.75, 0.075), (-0.045, -9.75, 0.075)], [], [(0, 1, 2), (3, 0, 2)])
_uv = me_mesh_067.uv_layers.new(name='UVMap')
_uv.uv.foreach_set('vector', [0.0, 0.0, 1.0, 0.0, 1.0, 1.0, 0.0, 1.0, 0.0, 0.0, 1.0, 1.0])
me_mesh_067.materials.append(mat_13000tc1lgcmaterial_012)
me_mesh_067.update()
me_mesh_068 = bpy.data.meshes.new('mesh.068')
me_mesh_068.from_pydata([(0.0, -9.75, -1.187), (0.0, 9.75, -1.187), (0.0, 9.75, 1.188), (0.0, -9.75, 1.188)], [], [(0, 1, 2), (3, 0, 2)])
_uv = me_mesh_068.uv_layers.new(name='UVMap')
_uv.uv.foreach_set('vector', [0.0, 0.0, 1.0, 0.0, 1.0, 1.0, 0.0, 1.0, 0.0, 0.0, 1.0, 1.0])
me_mesh_068.materials.append(mat_13000tc1lgcmaterial_011)
me_mesh_068.update()
me_mesh_069 = bpy.data.meshes.new('mesh.069')
me_mesh_069.from_pydata([(0.1, 0.0, -0.155), (0.1, 0.0, 0.155), (-0.1, 0.0, 0.155), (-0.1, 0.0, -0.155)], [], [(0, 1, 2), (3, 0, 2), (1, 0, 3), (2, 1, 3)])
_uv = me_mesh_069.uv_layers.new(name='UVMap')
_uv.uv.foreach_set('vector', [0.99, 0.01, 0.99, 0.99, 0.01, 0.99, 0.01, 0.01, 0.99, 0.01, 0.01, 0.99, 0.99, 0.99, 0.99, 0.01, 0.01, 0.01, 0.01, 0.99, 0.99, 0.99, 0.01, 0.01])
me_mesh_069.materials.append(mat_13000tc1lgcmaterial_010)
me_mesh_069.update()
me_mesh_070 = bpy.data.meshes.new('mesh.070')
me_mesh_070.from_pydata([(0.29, -3.0, 0.075), (0.29, 3.0, 0.075), (-0.29, 3.0, -0.075), (-0.29, -3.0, -0.075)], [], [(0, 1, 2), (3, 0, 2)])
_uv = me_mesh_070.uv_layers.new(name='UVMap')
_uv.uv.foreach_set('vector', [0.0, 0.7, 0.0, 1.0, 1.0, 1.0, 1.0, 0.7, 0.0, 0.7, 1.0, 1.0])
me_mesh_070.materials.append(mat_13000tc1lgcmaterial_009)
me_mesh_070.update()
me_mesh_071 = bpy.data.meshes.new('mesh.071')
me_mesh_071.from_pydata([(0.35, 0.0, 0.2), (-0.35, 0.0, 0.2), (-0.93, 0.0, 0.05), (0.93, 0.0, 0.05), (0.93, 0.0, -0.25), (-0.93, 0.0, -0.25)], [], [(0, 1, 2), (3, 0, 2), (4, 3, 2), (5, 4, 2)])
_uv = me_mesh_071.uv_layers.new(name='UVMap')
_uv.uv.foreach_set('vector', [0.7, 1.0, 0.3, 1.0, 0.0, 0.45, 1.0, 0.45, 0.7, 1.0, 0.0, 0.45, 1.0, 0.0, 1.0, 0.45, 0.0, 0.45, 0.0, 0.0, 1.0, 0.0, 0.0, 0.45])
me_mesh_071.materials.append(mat_13000tc1lgcmaterial_008)
me_mesh_071.update()
me_mesh_072 = bpy.data.meshes.new('mesh.072')
me_mesh_072.from_pydata([(0.0, -3.0, -0.15), (0.0, -3.0, 0.15), (0.0, 3.0, 0.15), (0.0, 3.0, -0.15)], [], [(0, 1, 2), (3, 0, 2)])
_uv = me_mesh_072.uv_layers.new(name='UVMap')
_uv.uv.foreach_set('vector', [0.0, 0.0, 0.0, 1.0, 1.0, 1.0, 1.0, 0.0, 0.0, 0.0, 1.0, 1.0])
me_mesh_072.materials.append(mat_13000tc1lgcmaterial_007)
me_mesh_072.update()
me_mesh_073 = bpy.data.meshes.new('mesh.073')
me_mesh_073.from_pydata([(1.2, 0.0, -0.4625), (1.2, 0.0, 0.4625), (-1.2, 0.0, 0.4625), (-1.2, 0.0, -0.4625)], [], [(0, 1, 2), (3, 0, 2)])
_uv = me_mesh_073.uv_layers.new(name='UVMap')
_uv.uv.foreach_set('vector', [0.3, 0.0, 0.3, 1.0, 0.0, 1.0, 0.0, 0.0, 0.3, 0.0, 0.0, 1.0])
me_mesh_073.materials.append(mat_13000tc1lgcmaterial_006)
me_mesh_073.update()
me_mesh_074 = bpy.data.meshes.new('mesh.074')
me_mesh_074.from_pydata([(0.0, -9.625, -0.4625), (0.0, -9.625, 0.4625), (0.0, 9.625, 0.4625), (0.0, 9.625, -0.4625)], [], [(0, 1, 2), (3, 0, 2)])
_uv = me_mesh_074.uv_layers.new(name='UVMap')
_uv.uv.foreach_set('vector', [0.0, 0.0, 0.0, 1.0, 1.0, 1.0, 1.0, 0.0, 0.0, 0.0, 1.0, 1.0])
me_mesh_074.materials.append(mat_13000tc1lgcmaterial_005)
me_mesh_074.update()
me_mesh_075 = bpy.data.meshes.new('mesh.075')
me_mesh_075.from_pydata([(1.4, 0.0, -0.4125), (1.4, 0.0, 0.4125), (-1.4, 0.0, 0.4125), (-1.4, 0.0, -0.4125)], [], [(0, 1, 2), (3, 0, 2), (1, 0, 3), (2, 1, 3)])
_uv = me_mesh_075.uv_layers.new(name='UVMap')
_uv.uv.foreach_set('vector', [1.0, 0.0, 1.0, 1.0, 0.0, 1.0, 0.0, 0.0, 1.0, 0.0, 0.0, 1.0, 1.0, 1.0, 1.0, 0.0, 0.0, 0.0, 0.0, 1.0, 1.0, 1.0, 0.0, 0.0])
me_mesh_075.materials.append(mat_13000tc1lgcmaterial_004)
me_mesh_075.update()
me_mesh_076 = bpy.data.meshes.new('mesh.076')
me_mesh_076.from_pydata([(-0.08, -9.75, -0.05), (0.08, -9.75, 0.05), (0.08, 9.75, 0.05), (-0.08, 9.75, -0.05)], [], [(0, 1, 2), (3, 0, 2)])
_uv = me_mesh_076.uv_layers.new(name='UVMap')
_uv.uv.foreach_set('vector', [0.0, 0.0, 0.0, 1.0, 1.0, 1.0, 1.0, 0.0, 0.0, 0.0, 1.0, 1.0])
me_mesh_076.materials.append(mat_13000tc1lgcmaterial_003)
me_mesh_076.update()
me_mesh_077 = bpy.data.meshes.new('mesh.077')
me_mesh_077.from_pydata([(-0.05, -9.75, -0.075), (0.05, -9.75, 0.075), (0.05, 9.75, 0.075), (-0.05, 9.75, -0.075)], [], [(0, 1, 2), (3, 0, 2)])
_uv = me_mesh_077.uv_layers.new(name='UVMap')
_uv.uv.foreach_set('vector', [0.0, 0.0, 0.0, 1.0, 1.0, 1.0, 1.0, 0.0, 0.0, 0.0, 1.0, 1.0])
me_mesh_077.materials.append(mat_13000tc1lgcmaterial_002)
me_mesh_077.update()
me_mesh_078 = bpy.data.meshes.new('mesh.078')
me_mesh_078.from_pydata([(0.0, -9.75, -1.187), (0.0, -9.75, 1.188), (0.0, 9.75, 1.188), (0.0, 9.75, -1.187)], [], [(0, 1, 2), (3, 0, 2)])
_uv = me_mesh_078.uv_layers.new(name='UVMap')
_uv.uv.foreach_set('vector', [0.0, 0.0, 0.0, 1.0, 1.0, 1.0, 1.0, 0.0, 0.0, 0.0, 1.0, 1.0])
me_mesh_078.materials.append(mat_13000tc1lgcmaterial_001)
me_mesh_078.update()
me_mesh_079 = bpy.data.meshes.new('mesh.079')
me_mesh_079.from_pydata([(1.4, 0.0, -1.357), (1.4, 0.0, 1.358), (-1.4, 0.0, 1.358), (-1.4, 0.0, -1.357)], [], [(0, 1, 2), (3, 0, 2), (1, 0, 3), (2, 1, 3)])
_uv = me_mesh_079.uv_layers.new(name='UVMap')
_uv.uv.foreach_set('vector', [1.0, 0.0, 1.0, 0.99, 0.0, 0.99, 0.0, 0.0, 1.0, 0.0, 0.0, 0.99, 1.0, 0.99, 1.0, 0.0, 0.0, 0.0, 0.0, 0.99, 1.0, 0.99, 0.0, 0.0])
me_mesh_079.materials.append(mat_13000tc1lgcmaterial)
me_mesh_079.update()
me_010 = bpy.data.meshes.new('平面.010')
me_010.from_pydata([(-1.0, -0.9875, 0.0), (1.103, -0.9875, 0.0), (-1.0, 1.0, 0.0), (1.103, 1.0, 0.0)], [], [(0, 1, 3, 2)])
_uv = me_010.uv_layers.new(name='UVマップ')
_uv.uv.foreach_set('vector', [0.0, 0.0, 1.0, 0.0, 1.0, 1.0, 0.0, 1.0])
me_010.materials.append(mat_004)
me_010.update()

# ---- objects
ob_13000m = bpy.data.objects.new('13000M', me_mesh_020)
ob_13000m_001 = bpy.data.objects.new('13000M.001', me_mesh_030)
ob_13000m_002 = bpy.data.objects.new('13000M.002', me_mesh_031)
ob_13000m_003 = bpy.data.objects.new('13000M.003', me_mesh_032)
ob_13000m_004 = bpy.data.objects.new('13000M.004', me_mesh_033)
ob_13000m_005 = bpy.data.objects.new('13000M.005', me_mesh_034)
ob_13000m_009 = bpy.data.objects.new('13000M.009', me_mesh_038)
ob_13000m_010 = bpy.data.objects.new('13000M.010', me_mesh_039)
ob_13000m_011 = bpy.data.objects.new('13000M.011', me_mesh_040)
ob_13000m_014 = bpy.data.objects.new('13000M.014', me_mesh_043)
ob_13000m_015 = bpy.data.objects.new('13000M.015', me_mesh_044)
ob_13000m_016 = bpy.data.objects.new('13000M.016', me_mesh_045)
ob_13000m_017 = bpy.data.objects.new('13000M.017', me_mesh_046)
ob_camera = bpy.data.objects.new('Camera', cam_camera)
ob_004 = bpy.data.objects.new('平面.004', me_005)
ob_003 = bpy.data.objects.new('平面.003', me_006)
ob_002 = bpy.data.objects.new('平面.002', me_007)
ob_001 = bpy.data.objects.new('平面.001', me_008)
ob_x = bpy.data.objects.new('平面', me_009)
ob_light_001 = bpy.data.objects.new('Light.001', light_light_001)
ob_13000tc1lgc_028 = bpy.data.objects.new('13000tc1LGc.028', me_mesh_051)
ob_13000tc1lgc_027 = bpy.data.objects.new('13000tc1LGc.027', me_mesh_052)
ob_13000tc1lgc_026 = bpy.data.objects.new('13000tc1LGc.026', me_mesh_053)
ob_13000tc1lgc_025 = bpy.data.objects.new('13000tc1LGc.025', me_mesh_054)
ob_13000tc1lgc_024 = bpy.data.objects.new('13000tc1LGc.024', me_mesh_055)
ob_13000tc1lgc_023 = bpy.data.objects.new('13000tc1LGc.023', me_mesh_056)
ob_13000tc1lgc_022 = bpy.data.objects.new('13000tc1LGc.022', me_mesh_057)
ob_13000tc1lgc_021 = bpy.data.objects.new('13000tc1LGc.021', me_mesh_058)
ob_13000tc1lgc_020 = bpy.data.objects.new('13000tc1LGc.020', me_mesh_059)
ob_13000tc1lgc_019 = bpy.data.objects.new('13000tc1LGc.019', me_mesh_060)
ob_13000tc1lgc_018 = bpy.data.objects.new('13000tc1LGc.018', me_mesh_061)
ob_13000tc1lgc_017 = bpy.data.objects.new('13000tc1LGc.017', me_mesh_062)
ob_13000tc1lgc_016 = bpy.data.objects.new('13000tc1LGc.016', me_mesh_063)
ob_13000tc1lgc_015 = bpy.data.objects.new('13000tc1LGc.015', me_mesh_064)
ob_13000tc1lgc_014 = bpy.data.objects.new('13000tc1LGc.014', me_mesh_065)
ob_13000tc1lgc_013 = bpy.data.objects.new('13000tc1LGc.013', me_mesh_066)
ob_13000tc1lgc_012 = bpy.data.objects.new('13000tc1LGc.012', me_mesh_067)
ob_13000tc1lgc_011 = bpy.data.objects.new('13000tc1LGc.011', me_mesh_068)
ob_13000tc1lgc_010 = bpy.data.objects.new('13000tc1LGc.010', me_mesh_069)
ob_13000tc1lgc_009 = bpy.data.objects.new('13000tc1LGc.009', me_mesh_070)
ob_13000tc1lgc_008 = bpy.data.objects.new('13000tc1LGc.008', me_mesh_071)
ob_13000tc1lgc_007 = bpy.data.objects.new('13000tc1LGc.007', me_mesh_072)
ob_13000tc1lgc_006 = bpy.data.objects.new('13000tc1LGc.006', me_mesh_073)
ob_13000tc1lgc_005 = bpy.data.objects.new('13000tc1LGc.005', me_mesh_074)
ob_13000tc1lgc_004 = bpy.data.objects.new('13000tc1LGc.004', me_mesh_075)
ob_13000tc1lgc_003 = bpy.data.objects.new('13000tc1LGc.003', me_mesh_076)
ob_13000tc1lgc_002 = bpy.data.objects.new('13000tc1LGc.002', me_mesh_077)
ob_13000tc1lgc_001 = bpy.data.objects.new('13000tc1LGc.001', me_mesh_078)
ob_13000tc1lgc = bpy.data.objects.new('13000tc1LGc', me_mesh_079)
ob_005 = bpy.data.objects.new('平面.005', me_010)

# ---- transforms, parenting, visibility, modifiers, constraints
ob_13000m.location = (0.0, -19.5, 2.332)
ob_13000m_001.location = (-1.4, -9.75, 2.162)
ob_13000m_002.location = (-1.37, -9.75, 3.425)
ob_13000m_003.location = (-1.27, -9.75, 3.55)
ob_13000m_004.location = (-1.2, -9.675, 0.5125)
ob_13000m_005.location = (0.0, -19.3, 0.5125)
ob_13000m_009.location = (1.4, -9.75, 2.162)
ob_13000m_010.location = (1.37, -9.75, 3.425)
ob_13000m_011.location = (1.27, -9.75, 3.55)
ob_13000m_014.location = (1.2, -9.675, 0.5125)
ob_13000m_015.location = (1.395, -9.75, 1.875)
ob_13000m_016.location = (0.0, -9.75, -0.1)
ob_13000m_017.location = (-1.395, -9.75, 1.875)
ob_camera.location = (4.341, -6.926, 4.958)
ob_camera.rotation_euler = (1.109, 0.0, 0.8149)
ob_camera.lock_rotations_4d = False
ob_camera.empty_display_type = 'ARROWS'
ob_camera.color = (0.0, 0.0, 0.0, 0.0)
ob_camera.display_type = 'WIRE'
ob_camera.lineart.crease_threshold = 0.0
ob_004.location = (-6.416, -9.712, 2.354)
ob_004.rotation_euler = (0.0, 1.571, 0.0)
ob_004.scale = (1.31, 9.6, 1.0)
ob_003.location = (-3.698, -9.75, 2.324)
ob_003.rotation_euler = (0.0, 1.571, 0.0)
ob_003.scale = (1.31, 9.6, 1.0)
ob_002.location = (-12.63, -13.14, 2.751)
ob_002.rotation_euler = (-0.0, 1.571, -0.0)
ob_002.scale = (0.8249, 1.0, 1.0)
ob_001.location = (-5.081, -19.4, 2.332)
ob_001.rotation_euler = (1.571, -0.0, 0.0)
ob_001.scale = (1.381, 1.337, 1.0)
ob_x.location = (-5.116, -9.656, 3.523)
ob_x.scale = (1.134, 9.5, 1.0)
ob_light_001.location = (-4.004, 1.005, 5.904)
ob_light_001.rotation_euler = (0.6503, 0.05522, 1.866)
ob_light_001.lock_rotations_4d = False
ob_light_001.empty_display_type = 'ARROWS'
ob_light_001.color = (0.0, 0.0, 0.0, 0.0)
ob_light_001.lineart.crease_threshold = 0.0
ob_13000tc1lgc_028.location = (-5.082, -9.455, -0.1)
ob_13000tc1lgc_027.location = (-5.08, -19.34, 0.578)
ob_13000tc1lgc_026.location = (-6.28, -9.675, 0.528)
ob_13000tc1lgc_025.location = (-5.267, -17.9, 3.657)
ob_13000tc1lgc_025.rotation_euler = (0.0, -0.0, -0.1875)
ob_13000tc1lgc_024.location = (-5.999, -10.0, 3.75)
ob_13000tc1lgc_023.location = (-5.069, -13.0, 3.85)
ob_13000tc1lgc_022.location = (-5.709, -10.0, 3.975)
ob_13000tc1lgc_021.location = (-4.429, -10.0, 3.975)
ob_13000tc1lgc_020.location = (-4.139, -10.0, 3.75)
ob_13000tc1lgc_019.location = (-15.55, 0.075, 1.875)
ob_13000tc1lgc_018.location = (-14.16, -9.75, -0.1)
ob_13000tc1lgc_017.location = (-12.76, 0.075, 1.875)
ob_13000tc1lgc_016.location = (-12.96, -9.675, 0.5125)
ob_13000tc1lgc_015.location = (-13.23, -10.0, 3.75)
ob_13000tc1lgc_014.location = (-13.52, -10.0, 3.975)
ob_13000tc1lgc_013.location = (-12.93, -9.75, 3.55)
ob_13000tc1lgc_012.location = (-12.8, -9.75, 3.425)
ob_13000tc1lgc_011.location = (-12.76, -9.75, 2.162)
ob_13000tc1lgc_010.location = (-14.16, -19.3, 3.845)
ob_13000tc1lgc_009.location = (-14.8, -10.0, 3.975)
ob_13000tc1lgc_008.location = (-14.16, -13.0, 3.85)
ob_13000tc1lgc_007.location = (-15.09, -10.0, 3.75)
ob_13000tc1lgc_006.location = (-14.16, -19.3, 0.5125)
ob_13000tc1lgc_005.location = (-15.36, -9.675, 0.5125)
ob_13000tc1lgc_004.location = (-14.16, -19.5, 0.5625)
ob_13000tc1lgc_003.location = (-15.38, -9.75, 3.55)
ob_13000tc1lgc_002.location = (-15.51, -9.75, 3.425)
ob_13000tc1lgc_001.location = (-15.56, -9.75, 2.162)
ob_13000tc1lgc.location = (-14.16, -19.5, 2.332)
ob_005.location = (-0.04993, -9.656, 3.523)
ob_005.scale = (1.134, 9.5, 1.0)

# ---- collection membership
scene.collection.objects.link(ob_13000m)
scene.collection.objects.link(ob_13000m_001)
scene.collection.objects.link(ob_13000m_002)
scene.collection.objects.link(ob_13000m_003)
scene.collection.objects.link(ob_13000m_004)
scene.collection.objects.link(ob_13000m_005)
scene.collection.objects.link(ob_13000m_009)
scene.collection.objects.link(ob_13000m_010)
scene.collection.objects.link(ob_13000m_011)
scene.collection.objects.link(ob_13000m_014)
scene.collection.objects.link(ob_13000m_015)
scene.collection.objects.link(ob_13000m_016)
scene.collection.objects.link(ob_13000m_017)
col_collection.objects.link(ob_camera)
col_collection.objects.link(ob_004)
col_collection.objects.link(ob_003)
col_collection.objects.link(ob_002)
col_collection.objects.link(ob_001)
col_collection.objects.link(ob_x)
col_collection.objects.link(ob_light_001)
col_collection.objects.link(ob_13000tc1lgc_028)
col_collection.objects.link(ob_13000tc1lgc_027)
col_collection.objects.link(ob_13000tc1lgc_026)
col_collection.objects.link(ob_13000tc1lgc_025)
col_collection.objects.link(ob_13000tc1lgc_024)
col_collection.objects.link(ob_13000tc1lgc_023)
col_collection.objects.link(ob_13000tc1lgc_022)
col_collection.objects.link(ob_13000tc1lgc_021)
col_collection.objects.link(ob_13000tc1lgc_020)
col_collection.objects.link(ob_13000tc1lgc_019)
col_collection.objects.link(ob_13000tc1lgc_018)
col_collection.objects.link(ob_13000tc1lgc_017)
col_collection.objects.link(ob_13000tc1lgc_016)
col_collection.objects.link(ob_13000tc1lgc_015)
col_collection.objects.link(ob_13000tc1lgc_014)
col_collection.objects.link(ob_13000tc1lgc_013)
col_collection.objects.link(ob_13000tc1lgc_012)
col_collection.objects.link(ob_13000tc1lgc_011)
col_collection.objects.link(ob_13000tc1lgc_010)
col_collection.objects.link(ob_13000tc1lgc_009)
col_collection.objects.link(ob_13000tc1lgc_008)
col_collection.objects.link(ob_13000tc1lgc_007)
col_collection.objects.link(ob_13000tc1lgc_006)
col_collection.objects.link(ob_13000tc1lgc_005)
col_collection.objects.link(ob_13000tc1lgc_004)
col_collection.objects.link(ob_13000tc1lgc_003)
col_collection.objects.link(ob_13000tc1lgc_002)
col_collection.objects.link(ob_13000tc1lgc_001)
col_collection.objects.link(ob_13000tc1lgc)
col_collection.objects.link(ob_005)

# ---- scene / render settings (as saved in the file)
scene.camera = ob_camera
scene.frame_start = 1; scene.frame_end = 250; scene.frame_set(104)
scene.render.engine = 'BLENDER_EEVEE_NEXT'
scene.cycles.sampling_pattern = 'TABULATED_SOBOL'
bpy.context.view_layer.update()
